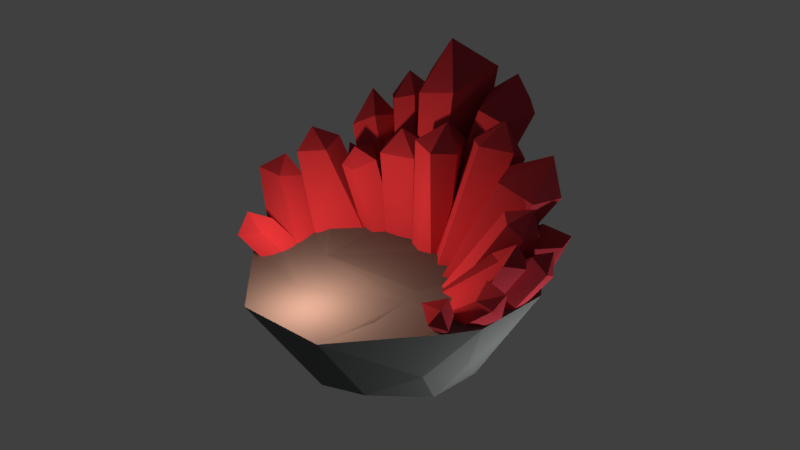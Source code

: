 # Source: StageObjectSub_003.blend  (saved by Blender 2.79.0; exported with 4.5.12 LTS)
import bpy
from mathutils import Matrix  # noqa: F401  (used for matrix-valued properties, if any)

bpy.ops.wm.read_factory_settings(use_empty=True)
scene = bpy.context.scene
scene.name = 'Scene'

# ---- collections
col_collection_1 = bpy.data.collections.new('Collection 1'); scene.collection.children.link(col_collection_1)

# ---- materials (node trees are filled in below, after node groups)
mat_berry = bpy.data.materials.new('berry')
mat_berry.alpha_threshold = 0.0
mat_berry.use_transparent_shadow = False
mat_berry.diffuse_color = (0.5705, 0.0497, 0.07166, 1.0)
mat_berry.roughness = 0.5
mat_berry.specular_intensity = 1.0
mat_stone = bpy.data.materials.new('stone')
mat_stone.alpha_threshold = 0.0
mat_stone.use_transparent_shadow = False
mat_stone.diffuse_color = (0.1525, 0.1626, 0.1581, 1.0)
mat_stone.roughness = 0.5
mat_stone.specular_intensity = 0.0

# ---- material node trees

# ---- world
world_world = bpy.data.worlds.new('World'); scene.world = world_world
world_world.color = (0.05088, 0.05088, 0.05088)
world_world.use_sun_shadow = False
world_world.sun_shadow_jitter_overblur = 0.0
world_world.cycles.sampling_method = 'MANUAL'

# ---- lights
light_point_001 = bpy.data.lights.new('Point.001', 'POINT')
light_point_001.color = (1.0, 0.5081, 0.3638)
light_point_001.transmission_factor = 0.0
light_point_001.energy = 94.0
light_point_001.shadow_buffer_clip_start = 0.5
light_point_001.shadow_soft_size = 0.1
light_point_001.shadow_maximum_resolution = 0.006
light_point_001.use_absolute_resolution = True
light_lamp = bpy.data.lights.new('Lamp', 'POINT')
light_lamp.transmission_factor = 0.0
light_lamp.cutoff_distance = 30.0
light_lamp.energy = 100.0
light_lamp.shadow_buffer_clip_start = 1.001
light_lamp.shadow_soft_size = 0.1
light_lamp.shadow_maximum_resolution = 0.006
light_lamp.use_absolute_resolution = True

# ---- meshes
me_cube_033 = bpy.data.meshes.new('Cube.033')
me_cube_033.from_pydata([(0.281, 0.096, 0.2187), (0.3048, -0.02905, 0.2087), (0.003183, 0.0007185, 0.2671), (0.1376, 0.1039, 0.2248), (0.2274, 0.01129, 0.3958), (0.192, -0.1244, 0.2317), (0.03095, 0.04272, -0.1902), (0.04151, -0.06837, -0.2153), (-0.1504, -0.1007, -0.2206), (-0.09623, 0.01077, -0.2026), (-0.04894, -0.1672, -0.2206)], [], [(1, 5, 10, 7), (0, 4, 1), (1, 4, 5), (2, 4, 3), (4, 0, 3), (5, 4, 2), (6, 7, 10, 8, 9), (5, 2, 8, 10), (3, 0, 6, 9), (2, 3, 9, 8), (0, 1, 7, 6)])
me_cube_033.polygons.foreach_set('use_smooth', [True] * 11)
_k = set([(0, 1), (0, 3), (0, 4), (0, 6), (1, 4), (1, 5), (1, 7), (2, 3), (2, 4), (2, 5), (2, 8), (3, 4), (3, 9), (4, 5), (5, 10), (6, 7), (6, 9), (7, 10), (8, 9), (8, 10)])
me_cube_033.attributes.new('sharp_edge', 'BOOLEAN', 'EDGE').data.foreach_set('value', [ (min(e.vertices), max(e.vertices)) in _k for e in me_cube_033.edges])
me_cube_033.materials.append(mat_berry)
me_cube_033.use_remesh_preserve_volume = False
me_cube_033.use_remesh_preserve_attributes = False
me_cube_033.use_mirror_vertex_groups = False
me_cube_033.update()
me_cube_033.normals_split_custom_set([tuple(v) for v in zip(*[iter([0.6439, -0.7017, -0.3048, 0.6439, -0.7017, -0.3048, 0.6439, -0.7017, -0.3048, 0.6439, -0.7017, -0.3048, 0.9247, 0.1478, 0.3509, 0.9247, 0.1478, 0.3509, 0.9247, 0.1478, 0.3509, 0.6369, -0.6559, 0.4052, 0.6369, -0.6559, 0.4052, 0.6369, -0.6559, 0.4052, -0.37, 0.7215, 0.5853, -0.37, 0.7215, 0.5853, -0.37, 0.7215, 0.5853, 0.06823, 0.8917, 0.4474, 0.06823, 0.8917, 0.4474, 0.06823, 0.8917, 0.4474, -0.3362, -0.6887, 0.6423, -0.3362, -0.6887, 0.6423, -0.3362, -0.6887, 0.6423, 0.01815, 0.1385, -0.9902, 0.01815, 0.1385, -0.9902, 0.01815, 0.1385, -0.9902, 0.01815, 0.1385, -0.9902, 0.01815, 0.1385, -0.9902, -0.4918, -0.8057, 0.3301, -0.4918, -0.8057, 0.3301, -0.4918, -0.8057, 0.3301, -0.4918, -0.8057, 0.3301, -0.08479, 0.9886, -0.1241, -0.08479, 0.9886, -0.1241, -0.08479, 0.9886, -0.1241, -0.08479, 0.9886, -0.1241, -0.7309, 0.6613, 0.1689, -0.7309, 0.6613, 0.1689, -0.7309, 0.6613, 0.1689, -0.7309, 0.6613, 0.1689, 0.8243, 0.1986, -0.5301, 0.8243, 0.1986, -0.5301, 0.8243, 0.1986, -0.5301, 0.8243, 0.1986, -0.5301])] * 3)])
me_cube_032 = bpy.data.meshes.new('Cube.032')
me_cube_032.from_pydata([(0.454, 0.3156, 0.4131), (0.452, 0.07649, 0.3562), (0.04731, 0.09734, 0.5158), (0.1485, 0.3108, 0.4403), (0.3221, 0.1802, 0.6083), (0.338, -0.1206, 0.425), (-0.1327, 0.2623, -0.1546), (-0.1072, -0.005598, -0.2152), (-0.5771, -0.1123, -0.1388), (-0.4464, 0.1565, -0.09545), (-0.3254, -0.244, -0.2277)], [], [(1, 5, 10, 7), (0, 4, 1), (1, 4, 5), (2, 4, 3), (4, 0, 3), (5, 4, 2), (6, 7, 10, 8, 9), (5, 2, 8, 10), (3, 0, 6, 9), (2, 3, 9, 8), (0, 1, 7, 6)])
me_cube_032.polygons.foreach_set('use_smooth', [True] * 11)
_k = set([(0, 1), (0, 3), (0, 4), (0, 6), (1, 4), (1, 5), (1, 7), (2, 3), (2, 4), (2, 5), (2, 8), (3, 4), (3, 9), (4, 5), (5, 10), (6, 7), (6, 9), (7, 10), (8, 9), (8, 10)])
me_cube_032.attributes.new('sharp_edge', 'BOOLEAN', 'EDGE').data.foreach_set('value', [ (min(e.vertices), max(e.vertices)) in _k for e in me_cube_032.edges])
me_cube_032.materials.append(mat_berry)
me_cube_032.use_remesh_preserve_volume = False
me_cube_032.use_remesh_preserve_attributes = False
me_cube_032.use_mirror_vertex_groups = False
me_cube_032.update()
me_cube_032.normals_split_custom_set([tuple(v) for v in zip(*[iter([0.634, -0.5533, -0.5403, 0.634, -0.5533, -0.5403, 0.634, -0.5533, -0.5403, 0.634, -0.5533, -0.5403, 0.8601, -0.1246, 0.4947, 0.8601, -0.1246, 0.4947, 0.8601, -0.1246, 0.4947, 0.8017, -0.2795, 0.5284, 0.8017, -0.2795, 0.5284, 0.8017, -0.2795, 0.5284, -0.4056, 0.4693, 0.7844, -0.4056, 0.4693, 0.7844, -0.4056, 0.4693, 0.7844, 0.03964, 0.8081, 0.5877, 0.03964, 0.8081, 0.5877, 0.03964, 0.8081, 0.5877, -0.127, -0.5211, 0.844, -0.127, -0.5211, 0.844, -0.127, -0.5211, 0.844, -0.2205, 0.2317, -0.9475, -0.2205, 0.2317, -0.9475, -0.2205, 0.2317, -0.9475, -0.2205, 0.2317, -0.9475, -0.2205, 0.2317, -0.9475, -0.3309, -0.7837, 0.5257, -0.3309, -0.7837, 0.5257, -0.3309, -0.7837, 0.5257, -0.3309, -0.7837, 0.5257, -0.1756, 0.9845, 0.002702, -0.1756, 0.9845, 0.002702, -0.1756, 0.9845, 0.002702, -0.1756, 0.9845, 0.002702, -0.7021, 0.3778, 0.6036, -0.7021, 0.3778, 0.6036, -0.7021, 0.3778, 0.6036, -0.7021, 0.3778, 0.6036, 0.6797, 0.1953, -0.707, 0.6797, 0.1953, -0.707, 0.6797, 0.1953, -0.707, 0.6797, 0.1953, -0.707])] * 3)])
me_cube_031 = bpy.data.meshes.new('Cube.031')
me_cube_031.from_pydata([(0.2318, 0.2512, 0.1245), (0.2887, -0.0482, 0.1007), (-0.2397, 0.03297, 0.2134), (-0.1117, 0.2702, 0.139), (0.03549, 0.05315, 0.3161), (0.01859, -0.2766, 0.1556), (0.1889, 0.2501, -0.1492), (0.2215, -0.09305, -0.2268), (-0.3715, -0.1929, -0.2429), (-0.204, 0.1514, -0.1874), (-0.05796, -0.3984, -0.2429)], [], [(1, 5, 10, 7), (0, 4, 1), (1, 4, 5), (2, 4, 3), (4, 0, 3), (5, 4, 2), (6, 7, 10, 8, 9), (5, 2, 8, 10), (3, 0, 6, 9), (2, 3, 9, 8), (0, 1, 7, 6)])
me_cube_031.polygons.foreach_set('use_smooth', [True] * 11)
_k = set([(0, 1), (0, 3), (0, 4), (0, 6), (1, 4), (1, 5), (1, 7), (2, 3), (2, 4), (2, 5), (2, 8), (3, 4), (3, 9), (4, 5), (5, 10), (6, 7), (6, 9), (7, 10), (8, 9), (8, 10)])
me_cube_031.attributes.new('sharp_edge', 'BOOLEAN', 'EDGE').data.foreach_set('value', [ (min(e.vertices), max(e.vertices)) in _k for e in me_cube_031.edges])
me_cube_031.materials.append(mat_berry)
me_cube_031.use_remesh_preserve_volume = False
me_cube_031.use_remesh_preserve_attributes = False
me_cube_031.use_mirror_vertex_groups = False
me_cube_031.update()
me_cube_031.normals_split_custom_set([tuple(v) for v in zip(*[iter([0.6974, -0.7162, 0.02637, 0.6974, -0.7162, 0.02637, 0.6974, -0.7162, 0.02637, 0.6974, -0.7162, 0.02637, 0.6618, 0.0663, 0.7468, 0.6618, 0.0663, 0.7468, 0.6618, 0.0663, 0.7468, 0.4954, -0.4005, 0.7708, 0.4954, -0.4005, 0.7708, 0.4954, -0.4005, 0.7708, -0.3418, 0.4438, 0.8284, -0.3418, 0.4438, 0.8284, -0.3418, 0.4438, 0.8284, 0.06805, 0.6579, 0.75, 0.06805, 0.6579, 0.75, 0.06805, 0.6579, 0.75, -0.2933, -0.4061, 0.8655, -0.2933, -0.4061, 0.8655, -0.2933, -0.4061, 0.8655, 0.01815, 0.1385, -0.9902, 0.01815, 0.1385, -0.9902, 0.01815, 0.1385, -0.9902, 0.01815, 0.1385, -0.9902, 0.01815, 0.1385, -0.9902, -0.5821, -0.6937, 0.4241, -0.5821, -0.6937, 0.4241, -0.5821, -0.6937, 0.4241, -0.5821, -0.6937, 0.4241, -0.1005, 0.9798, -0.173, -0.1005, 0.9798, -0.173, -0.1005, 0.9798, -0.173, -0.1005, 0.9798, -0.173, -0.8895, 0.4536, 0.055, -0.8895, 0.4536, 0.055, -0.8895, 0.4536, 0.055, -0.8895, 0.4536, 0.055, 0.9679, 0.1649, -0.1899, 0.9679, 0.1649, -0.1899, 0.9679, 0.1649, -0.1899, 0.9679, 0.1649, -0.1899])] * 3)])
me_cube_030 = bpy.data.meshes.new('Cube.030')
me_cube_030.from_pydata([(0.2318, 0.2512, 0.1245), (0.2887, -0.0482, 0.1007), (-0.2397, 0.03297, 0.2134), (-0.1117, 0.2702, 0.139), (0.03549, 0.05315, 0.3161), (0.01859, -0.2766, 0.1556), (0.1889, 0.2501, -0.1492), (0.2215, -0.09305, -0.2268), (-0.3715, -0.1929, -0.2429), (-0.204, 0.1514, -0.1874), (-0.05796, -0.3984, -0.2429)], [], [(1, 5, 10, 7), (0, 4, 1), (1, 4, 5), (2, 4, 3), (4, 0, 3), (5, 4, 2), (6, 7, 10, 8, 9), (5, 2, 8, 10), (3, 0, 6, 9), (2, 3, 9, 8), (0, 1, 7, 6)])
me_cube_030.polygons.foreach_set('use_smooth', [True] * 11)
_k = set([(0, 1), (0, 3), (0, 4), (0, 6), (1, 4), (1, 5), (1, 7), (2, 3), (2, 4), (2, 5), (2, 8), (3, 4), (3, 9), (4, 5), (5, 10), (6, 7), (6, 9), (7, 10), (8, 9), (8, 10)])
me_cube_030.attributes.new('sharp_edge', 'BOOLEAN', 'EDGE').data.foreach_set('value', [ (min(e.vertices), max(e.vertices)) in _k for e in me_cube_030.edges])
me_cube_030.materials.append(mat_berry)
me_cube_030.use_remesh_preserve_volume = False
me_cube_030.use_remesh_preserve_attributes = False
me_cube_030.use_mirror_vertex_groups = False
me_cube_030.update()
me_cube_030.normals_split_custom_set([tuple(v) for v in zip(*[iter([0.6974, -0.7162, 0.02637, 0.6974, -0.7162, 0.02637, 0.6974, -0.7162, 0.02637, 0.6974, -0.7162, 0.02637, 0.6618, 0.0663, 0.7468, 0.6618, 0.0663, 0.7468, 0.6618, 0.0663, 0.7468, 0.4954, -0.4005, 0.7708, 0.4954, -0.4005, 0.7708, 0.4954, -0.4005, 0.7708, -0.3418, 0.4438, 0.8284, -0.3418, 0.4438, 0.8284, -0.3418, 0.4438, 0.8284, 0.06805, 0.6579, 0.75, 0.06805, 0.6579, 0.75, 0.06805, 0.6579, 0.75, -0.2933, -0.4061, 0.8655, -0.2933, -0.4061, 0.8655, -0.2933, -0.4061, 0.8655, 0.01815, 0.1385, -0.9902, 0.01815, 0.1385, -0.9902, 0.01815, 0.1385, -0.9902, 0.01815, 0.1385, -0.9902, 0.01815, 0.1385, -0.9902, -0.5821, -0.6937, 0.4241, -0.5821, -0.6937, 0.4241, -0.5821, -0.6937, 0.4241, -0.5821, -0.6937, 0.4241, -0.1005, 0.9798, -0.173, -0.1005, 0.9798, -0.173, -0.1005, 0.9798, -0.173, -0.1005, 0.9798, -0.173, -0.8895, 0.4536, 0.055, -0.8895, 0.4536, 0.055, -0.8895, 0.4536, 0.055, -0.8895, 0.4536, 0.055, 0.9679, 0.1649, -0.1899, 0.9679, 0.1649, -0.1899, 0.9679, 0.1649, -0.1899, 0.9679, 0.1649, -0.1899])] * 3)])
me_cube_029 = bpy.data.meshes.new('Cube.029')
me_cube_029.from_pydata([(0.4076, 0.2378, 0.2823), (0.4463, 0.04255, 0.274), (0.1385, 0.159, 0.3622), (0.1781, 0.2558, 0.2997), (0.2767, 0.1104, 0.4183), (0.2654, -0.1104, 0.3109), (-0.006402, 0.19, -0.1308), (0.1661, -0.009748, -0.1244), (-0.3717, -0.1299, -0.1532), (-0.1875, 0.2541, -0.1793), (-0.04694, -0.2964, -0.1116)], [], [(1, 5, 10, 7), (0, 4, 1), (1, 4, 5), (2, 4, 3), (4, 0, 3), (5, 4, 2), (6, 7, 10, 8, 9), (5, 2, 8, 10), (3, 0, 6, 9), (2, 3, 9, 8), (0, 1, 7, 6)])
me_cube_029.polygons.foreach_set('use_smooth', [True] * 11)
_k = set([(0, 1), (0, 3), (0, 4), (0, 6), (1, 4), (1, 5), (1, 7), (2, 3), (2, 4), (2, 5), (2, 8), (3, 4), (3, 9), (4, 5), (5, 10), (6, 7), (6, 9), (7, 10), (8, 9), (8, 10)])
me_cube_029.attributes.new('sharp_edge', 'BOOLEAN', 'EDGE').data.foreach_set('value', [ (min(e.vertices), max(e.vertices)) in _k for e in me_cube_029.edges])
me_cube_029.materials.append(mat_berry)
me_cube_029.use_remesh_preserve_volume = False
me_cube_029.use_remesh_preserve_attributes = False
me_cube_029.use_mirror_vertex_groups = False
me_cube_029.update()
me_cube_029.normals_split_custom_set([tuple(v) for v in zip(*[iter([0.6907, -0.6539, -0.3088, 0.6907, -0.6539, -0.3088, 0.6907, -0.6539, -0.3088, 0.6907, -0.6539, -0.3088, 0.6678, 0.101, 0.7375, 0.6678, 0.101, 0.7375, 0.6678, 0.101, 0.7375, 0.4954, -0.4005, 0.7708, 0.4954, -0.4005, 0.7708, 0.4954, -0.4005, 0.7708, -0.1267, 0.574, 0.809, -0.1267, 0.574, 0.809, -0.1267, 0.574, 0.809, 0.1084, 0.6715, 0.7331, 0.1084, 0.6715, 0.7331, 0.1084, 0.6715, 0.7331, -0.458, -0.3698, 0.8083, -0.458, -0.3698, 0.8083, -0.458, -0.3698, 0.8083, 0.09766, -0.07383, -0.9925, 0.09766, -0.07383, -0.9925, 0.09766, -0.07383, -0.9925, 0.09766, -0.07383, -0.9925, 0.09766, -0.07383, -0.9925, -0.4909, -0.5242, 0.6959, -0.4909, -0.5242, 0.6959, -0.4909, -0.5242, 0.6959, -0.4909, -0.5242, 0.6959, 0.2077, 0.9497, -0.2342, 0.2077, 0.9497, -0.2342, 0.2077, 0.9497, -0.2342, 0.2077, 0.9497, -0.2342, -0.7344, 0.4374, 0.5189, -0.7344, 0.4374, 0.5189, -0.7344, 0.4374, 0.5189, -0.7344, 0.4374, 0.5189, 0.6835, 0.3684, -0.6302, 0.6835, 0.3684, -0.6302, 0.6835, 0.3684, -0.6302, 0.6835, 0.3684, -0.6302])] * 3)])
me_cube_028 = bpy.data.meshes.new('Cube.028')
me_cube_028.from_pydata([(0.4926, 0.123, 0.645), (0.4985, -0.06942, 0.6107), (0.1855, -0.02738, 0.5509), (0.3297, 0.1423, 0.6516), (0.433, -0.02772, 0.7816), (0.3102, -0.1745, 0.5114), (0.05896, 0.3509, -0.441), (0.3171, -0.02919, -0.5163), (-0.1515, 0.0005105, -0.3604), (-0.09274, 0.3061, -0.2784), (-0.05822, -0.2965, -0.4724)], [], [(1, 5, 10, 7), (0, 4, 1), (1, 4, 5), (2, 4, 3), (4, 0, 3), (5, 4, 2), (6, 7, 10, 8, 9), (5, 2, 8, 10), (3, 0, 6, 9), (2, 3, 9, 8), (0, 1, 7, 6)])
me_cube_028.polygons.foreach_set('use_smooth', [True] * 11)
_k = set([(0, 1), (0, 3), (0, 4), (0, 6), (1, 4), (1, 5), (1, 7), (2, 3), (2, 4), (2, 5), (2, 8), (3, 4), (3, 9), (4, 5), (5, 10), (6, 7), (6, 9), (7, 10), (8, 9), (8, 10)])
me_cube_028.attributes.new('sharp_edge', 'BOOLEAN', 'EDGE').data.foreach_set('value', [ (min(e.vertices), max(e.vertices)) in _k for e in me_cube_028.edges])
me_cube_028.materials.append(mat_berry)
me_cube_028.use_remesh_preserve_volume = False
me_cube_028.use_remesh_preserve_attributes = False
me_cube_028.use_mirror_vertex_groups = False
me_cube_028.update()
me_cube_028.normals_split_custom_set([tuple(v) for v in zip(*[iter([0.5553, -0.824, -0.1127, 0.5553, -0.824, -0.1127, 0.5553, -0.824, -0.1127, 0.5553, -0.824, -0.1127, 0.9303, -0.03661, 0.365, 0.9303, -0.03661, 0.365, 0.9303, -0.03661, 0.365, 0.3168, -0.8864, 0.3375, 0.3168, -0.8864, 0.3375, 0.3168, -0.8864, 0.3375, -0.6746, 0.1436, 0.7241, -0.6746, 0.1436, 0.7241, -0.6746, 0.1436, 0.7241, 0.1069, 0.6441, 0.7574, 0.1069, 0.6441, 0.7574, 0.1069, 0.6441, 0.7574, -0.5395, -0.6123, 0.578, -0.5395, -0.6123, 0.578, -0.5395, -0.6123, 0.578, -0.3967, 0.1422, -0.9069, -0.3967, 0.1422, -0.9069, -0.3967, 0.1422, -0.9069, -0.3967, 0.1422, -0.9069, -0.3967, 0.1422, -0.9069, -0.8013, -0.5035, 0.3232, -0.8013, -0.5035, 0.3232, -0.8013, -0.5035, 0.3232, -0.8013, -0.5035, 0.3232, 0.01854, 0.9829, 0.1831, 0.01854, 0.9829, 0.1831, 0.01854, 0.9829, 0.1831, 0.01854, 0.9829, 0.1831, -0.891, 0.23, 0.3914, -0.891, 0.23, 0.3914, -0.891, 0.23, 0.3914, -0.891, 0.23, 0.3914, 0.8771, 0.4411, -0.1903, 0.8771, 0.4411, -0.1903, 0.8771, 0.4411, -0.1903, 0.8771, 0.4411, -0.1903])] * 3)])
me_cube_027 = bpy.data.meshes.new('Cube.027')
me_cube_027.from_pydata([(0.5212, 0.16, 0.5632), (0.5517, -0.01803, 0.5556), (0.3516, -0.07754, 0.5238), (0.3608, 0.1818, 0.5458), (0.4579, 0.04311, 0.7098), (0.4522, -0.03241, 0.5285), (0.2219, 0.04536, -0.2737), (0.1896, -0.1177, -0.3224), (-0.02395, -0.1558, -0.3183), (0.04818, -0.02685, -0.2875), (-0.01892, -0.3157, -0.258)], [], [(1, 5, 10, 7), (0, 4, 1), (1, 4, 5), (2, 4, 3), (4, 0, 3), (5, 4, 2), (6, 7, 10, 8, 9), (5, 2, 8, 10), (3, 0, 6, 9), (2, 3, 9, 8), (0, 1, 7, 6)])
me_cube_027.polygons.foreach_set('use_smooth', [True] * 11)
_k = set([(0, 1), (0, 3), (0, 4), (0, 6), (1, 4), (1, 5), (1, 7), (2, 3), (2, 4), (2, 5), (2, 8), (3, 4), (3, 9), (4, 5), (5, 10), (6, 7), (6, 9), (7, 10), (8, 9), (8, 10)])
me_cube_027.attributes.new('sharp_edge', 'BOOLEAN', 'EDGE').data.foreach_set('value', [ (min(e.vertices), max(e.vertices)) in _k for e in me_cube_027.edges])
me_cube_027.materials.append(mat_berry)
me_cube_027.use_remesh_preserve_volume = False
me_cube_027.use_remesh_preserve_attributes = False
me_cube_027.use_mirror_vertex_groups = False
me_cube_027.update()
me_cube_027.normals_split_custom_set([tuple(v) for v in zip(*[iter([0.5579, -0.8251, -0.08944, 0.5579, -0.8251, -0.08944, 0.5579, -0.8251, -0.08944, 0.5579, -0.8251, -0.08944, 0.869, 0.1289, 0.4777, 0.869, 0.1289, 0.4777, 0.869, 0.1289, 0.4777, 0.02904, -0.923, 0.3837, 0.02904, -0.923, 0.3837, 0.02904, -0.923, 0.3837, -0.8648, -0.01193, 0.502, -0.8648, -0.01193, 0.502, -0.8648, -0.01193, 0.502, 0.03706, 0.7737, 0.6325, 0.03706, 0.7737, 0.6325, 0.03706, 0.7737, 0.6325, 0.3703, -0.8615, 0.3473, 0.3703, -0.8615, 0.3473, 0.3703, -0.8615, 0.3473, -0.01582, 0.02345, -0.9996, -0.01582, 0.02345, -0.9996, -0.01582, 0.02345, -0.9996, -0.01582, 0.02345, -0.9996, -0.01582, 0.02345, -0.9996, -0.7618, -0.4236, 0.4901, -0.7618, -0.4236, 0.4901, -0.7618, -0.4236, 0.4901, -0.7618, -0.4236, 0.4901, -0.1348, 0.9809, -0.1405, -0.1348, 0.9809, -0.1405, -0.1348, 0.9809, -0.1405, -0.1348, 0.9809, -0.1405, -0.9237, 0.1453, 0.3545, -0.9237, 0.1453, 0.3545, -0.9237, 0.1453, 0.3545, -0.9237, 0.1453, 0.3545, 0.9293, 0.05527, -0.3653, 0.9293, 0.05527, -0.3653, 0.9293, 0.05527, -0.3653, 0.9293, 0.05527, -0.3653])] * 3)])
me_cube_026 = bpy.data.meshes.new('Cube.026')
me_cube_026.from_pydata([(0.08244, 0.39, 0.1469), (0.163, 0.1858, 0.226), (-0.2891, 0.2052, 0.2206), (-0.1892, 0.2722, 0.09514), (-0.02116, 0.3222, 0.3203), (-0.04241, 0.01276, 0.3015), (-0.1717, -0.1289, -0.3039), (-0.1611, -0.2329, -0.3337), (-0.3567, -0.2651, -0.3406), (-0.146, -0.003775, -0.1556), (-0.2592, -0.3283, -0.3407)], [], [(1, 5, 10, 7), (0, 4, 1), (1, 4, 5), (2, 4, 3), (4, 0, 3), (5, 4, 2), (6, 7, 10, 8, 9), (5, 2, 8, 10), (3, 0, 6, 9), (2, 3, 9, 8), (0, 1, 7, 6)])
me_cube_026.polygons.foreach_set('use_smooth', [True] * 11)
_k = set([(0, 1), (0, 3), (0, 4), (0, 6), (1, 4), (1, 5), (1, 7), (2, 3), (2, 4), (2, 5), (2, 8), (3, 4), (3, 9), (4, 5), (5, 10), (6, 7), (6, 9), (7, 10), (8, 9), (8, 10)])
me_cube_026.attributes.new('sharp_edge', 'BOOLEAN', 'EDGE').data.foreach_set('value', [ (min(e.vertices), max(e.vertices)) in _k for e in me_cube_026.edges])
me_cube_026.materials.append(mat_berry)
me_cube_026.use_remesh_preserve_volume = False
me_cube_026.use_remesh_preserve_attributes = False
me_cube_026.use_mirror_vertex_groups = False
me_cube_026.update()
me_cube_026.normals_split_custom_set([tuple(v) for v in zip(*[iter([0.6738, -0.7228, 0.1536, 0.6738, -0.7228, 0.1536, 0.6738, -0.7228, 0.1536, 0.6738, -0.7228, 0.1536, 0.6551, 0.4833, 0.5807, 0.6551, 0.4833, 0.5807, 0.6551, 0.4833, 0.5807, 0.4047, -0.08317, 0.9107, 0.4047, -0.08317, 0.9107, 0.4047, -0.08317, 0.9107, -0.4363, 0.8906, 0.1281, -0.4363, 0.8906, 0.1281, -0.4363, 0.8906, 0.1281, -0.4128, 0.9045, 0.1075, -0.4128, 0.9045, 0.1075, -0.4128, 0.9045, 0.1075, -0.3353, -0.03421, 0.9415, -0.3353, -0.03421, 0.9415, -0.3353, -0.03421, 0.9415, -0.231, 0.4961, -0.837, -0.231, 0.4961, -0.837, -0.231, 0.4961, -0.837, -0.231, 0.4961, -0.837, -0.231, 0.4961, -0.837, -0.5786, -0.6063, 0.5455, -0.5786, -0.6063, 0.5455, -0.5786, -0.6063, 0.5455, -0.5786, -0.6063, 0.5455, -0.2514, 0.6771, -0.6916, -0.2514, 0.6771, -0.6916, -0.2514, 0.6771, -0.6916, -0.2514, 0.6771, -0.6916, -0.5514, 0.6224, -0.5555, -0.5514, 0.6224, -0.5555, -0.5514, 0.6224, -0.5555, -0.5514, 0.6224, -0.5555, 0.7967, 0.1418, -0.5875, 0.7967, 0.1418, -0.5875, 0.7967, 0.1418, -0.5875, 0.7967, 0.1418, -0.5875])] * 3)])
me_cube_025 = bpy.data.meshes.new('Cube.025')
me_cube_025.from_pydata([(0.2473, 0.2439, 0.1812), (0.2911, -0.04932, 0.1094), (-0.2107, 0.03169, 0.2527), (-0.0956, 0.2632, 0.1949), (0.1041, 0.06957, 0.3043), (0.01885, -0.2767, 0.1566), (-0.03503, 0.4132, -0.3636), (-0.1001, 0.06187, -0.3194), (-0.7522, -0.00569, -0.3083), (-0.6117, 0.2371, -0.3448), (-0.2978, -0.07302, -0.297)], [], [(1, 5, 10, 7), (0, 4, 1), (1, 4, 5), (2, 4, 3), (4, 0, 3), (5, 4, 2), (6, 7, 10, 8, 9), (5, 2, 8, 10), (3, 0, 6, 9), (2, 3, 9, 8), (0, 1, 7, 6)])
me_cube_025.polygons.foreach_set('use_smooth', [True] * 11)
_k = set([(0, 1), (0, 3), (0, 4), (0, 6), (1, 4), (1, 5), (1, 7), (2, 3), (2, 4), (2, 5), (2, 8), (3, 4), (3, 9), (4, 5), (5, 10), (6, 7), (6, 9), (7, 10), (8, 9), (8, 10)])
me_cube_025.attributes.new('sharp_edge', 'BOOLEAN', 'EDGE').data.foreach_set('value', [ (min(e.vertices), max(e.vertices)) in _k for e in me_cube_025.edges])
me_cube_025.materials.append(mat_berry)
me_cube_025.use_remesh_preserve_volume = False
me_cube_025.use_remesh_preserve_attributes = False
me_cube_025.use_mirror_vertex_groups = False
me_cube_025.update()
me_cube_025.normals_split_custom_set([tuple(v) for v in zip(*[iter([0.4354, -0.6787, -0.5915, 0.4354, -0.6787, -0.5915, 0.4354, -0.6787, -0.5915, 0.4354, -0.6787, -0.5915, 0.698, -0.07041, 0.7126, 0.698, -0.07041, 0.7126, 0.698, -0.07041, 0.7126, 0.4979, -0.441, 0.7467, 0.4979, -0.441, 0.7467, 0.4979, -0.441, 0.7467, -0.191, 0.326, 0.9259, -0.191, 0.326, 0.9259, -0.191, 0.326, 0.9259, 0.0639, 0.54, 0.8392, 0.0639, 0.54, 0.8392, 0.0639, 0.54, 0.8392, -0.1072, -0.3676, 0.9238, -0.1072, -0.3676, 0.9238, -0.1072, -0.3676, 0.9238, 0.002278, -0.1408, -0.99, 0.002278, -0.1408, -0.99, 0.002278, -0.1408, -0.99, 0.002278, -0.1408, -0.99, 0.002278, -0.1408, -0.99, -0.4454, -0.8639, 0.2352, -0.4454, -0.8639, 0.2352, -0.4454, -0.8639, 0.2352, -0.4454, -0.8639, 0.2352, -0.1549, 0.9582, 0.2405, -0.1549, 0.9582, 0.2405, -0.1549, 0.9582, 0.2405, -0.1549, 0.9582, 0.2405, -0.6501, 0.4693, 0.5976, -0.6501, 0.4693, 0.5976, -0.6501, 0.4693, 0.5976, -0.6501, 0.4693, 0.5976, 0.8221, -0.002683, -0.5694, 0.8221, -0.002683, -0.5694, 0.8221, -0.002683, -0.5694, 0.8221, -0.002683, -0.5694])] * 3)])
me_cube_024 = bpy.data.meshes.new('Cube.024')
me_cube_024.from_pydata([(0.2011, 0.357, 0.4978), (0.253, 0.08371, 0.4736), (-0.1285, 0.1338, 0.6222), (-0.1268, 0.3054, 0.5501), (0.06469, 0.1599, 0.6843), (0.0004046, -0.008272, 0.5098), (0.3154, 0.4341, -0.7079), (0.3446, 0.1595, -0.7079), (-0.04452, 0.161, -0.7079), (-0.02424, 0.4266, -0.7079), (0.1492, 0.03402, -0.7079)], [], [(1, 5, 10, 7), (0, 4, 1), (1, 4, 5), (2, 4, 3), (4, 0, 3), (5, 4, 2), (6, 7, 10, 8, 9), (5, 2, 8, 10), (3, 0, 6, 9), (2, 3, 9, 8), (0, 1, 7, 6)])
me_cube_024.polygons.foreach_set('use_smooth', [True] * 11)
_k = set([(0, 1), (0, 3), (0, 4), (0, 6), (1, 4), (1, 5), (1, 7), (2, 3), (2, 4), (2, 5), (2, 8), (3, 4), (3, 9), (5, 10), (6, 7), (6, 9), (7, 10), (8, 9), (8, 10)])
me_cube_024.attributes.new('sharp_edge', 'BOOLEAN', 'EDGE').data.foreach_set('value', [ (min(e.vertices), max(e.vertices)) in _k for e in me_cube_024.edges])
me_cube_024.materials.append(mat_berry)
me_cube_024.use_remesh_preserve_volume = False
me_cube_024.use_remesh_preserve_attributes = False
me_cube_024.use_mirror_vertex_groups = False
me_cube_024.update()
me_cube_024.normals_split_custom_set([tuple(v) for v in zip(*[iter([0.4366, -0.8996, -0.0005214, 0.4366, -0.8996, -0.0005214, 0.4366, -0.8996, -0.0005214, 0.4366, -0.8996, -0.0005214, 0.7583, 0.08672, 0.6461, 0.7583, 0.08672, 0.6461, 0.7583, 0.08672, 0.6461, 0.3511, -0.7354, 0.5796, 0.1172, -0.7365, 0.6662, 0.1455, -0.7386, 0.6583, -0.3291, 0.3687, 0.8693, -0.3291, 0.3687, 0.8693, -0.3291, 0.3687, 0.8693, 0.008726, 0.6842, 0.7293, 0.008726, 0.6842, 0.7293, 0.008726, 0.6842, 0.7293, 0.1455, -0.7386, 0.6583, 0.1172, -0.7365, 0.6662, -0.136, -0.6878, 0.7131, 1.211e-07, 0.0, -1.0, 1.211e-07, 0.0, -1.0, 1.211e-07, 0.0, -1.0, 1.211e-07, 0.0, -1.0, 1.211e-07, 0.0, -1.0, -0.6548, -0.7516, -0.08032, -0.6548, -0.7516, -0.08032, -0.6548, -0.7516, -0.08032, -0.6548, -0.7516, -0.08032, -0.08232, 0.9939, 0.07276, -0.08232, 0.9939, 0.07276, -0.08232, 0.9939, 0.07276, -0.08232, 0.9939, 0.07276, -0.9968, 0.03869, -0.06964, -0.9968, 0.03869, -0.06964, -0.9968, 0.03869, -0.06964, -0.9968, 0.03869, -0.06964, 0.9854, 0.1418, 0.09413, 0.9854, 0.1418, 0.09413, 0.9854, 0.1418, 0.09413, 0.9854, 0.1418, 0.09413])] * 3)])
me_cube_022 = bpy.data.meshes.new('Cube.022')
me_cube_022.from_pydata([(0.2262, 0.1971, 0.834), (0.2583, -0.1282, 0.8385), (-0.3777, -0.004379, 0.9478), (-0.2314, 0.2466, 0.8951), (-0.01928, -0.0431, 1.218), (-0.04002, -0.2734, 0.9282), (-0.08622, 0.211, -0.9471), (-0.05798, -0.06228, -0.9663), (-0.2788, -0.04038, -1.024), (-0.2786, 0.2214, -0.9985), (-0.1636, -0.1762, -1.006)], [], [(1, 5, 10, 7), (0, 4, 1), (1, 4, 5), (2, 4, 3), (4, 0, 3), (5, 4, 2), (6, 7, 10, 8, 9), (5, 2, 8, 10), (3, 0, 6, 9), (2, 3, 9, 8), (0, 1, 7, 6)])
me_cube_022.polygons.foreach_set('use_smooth', [True] * 11)
_k = set([(0, 1), (0, 3), (0, 4), (0, 6), (1, 4), (1, 5), (1, 7), (2, 3), (2, 4), (2, 5), (2, 8), (3, 4), (3, 9), (4, 5), (5, 10), (6, 7), (6, 9), (7, 10), (8, 9), (8, 10)])
me_cube_022.attributes.new('sharp_edge', 'BOOLEAN', 'EDGE').data.foreach_set('value', [ (min(e.vertices), max(e.vertices)) in _k for e in me_cube_022.edges])
me_cube_022.materials.append(mat_berry)
me_cube_022.use_remesh_preserve_volume = False
me_cube_022.use_remesh_preserve_attributes = False
me_cube_022.use_mirror_vertex_groups = False
me_cube_022.update()
me_cube_022.normals_split_custom_set([tuple(v) for v in zip(*[iter([0.5287, -0.843, -0.09896, 0.5287, -0.843, -0.09896, 0.5287, -0.843, -0.09896, 0.5287, -0.843, -0.09896, 0.8133, 0.08815, 0.5751, 0.8133, 0.08815, 0.5751, 0.8133, 0.08815, 0.5751, 0.4954, -0.6969, 0.5186, 0.4954, -0.6969, 0.5186, 0.4954, -0.6969, 0.5186, -0.5061, 0.4497, 0.7359, -0.5061, 0.4497, 0.7359, -0.5061, 0.4497, 0.7359, 0.1645, 0.7855, 0.5966, 0.1645, 0.7855, 0.5966, 0.1645, 0.7855, 0.5966, -0.4952, -0.6624, 0.5621, -0.4952, -0.6624, 0.5621, -0.4952, -0.6624, 0.5621, 0.2614, 0.09448, -0.9606, 0.2614, 0.09448, -0.9606, 0.2614, 0.09448, -0.9606, 0.2614, 0.09448, -0.9606, 0.2614, 0.09448, -0.9606, -0.6664, -0.7455, -0.007474, -0.6664, -0.7455, -0.007474, -0.6664, -0.7455, -0.007474, -0.6664, -0.7455, -0.007474, 0.09148, 0.9957, -0.012, 0.09148, 0.9957, -0.012, 0.09148, 0.9957, -0.012, 0.09148, 0.9957, -0.012, -0.9616, 0.2739, -0.01719, -0.9616, 0.2739, -0.01719, -0.9616, 0.2739, -0.01719, -0.9616, 0.2739, -0.01719, 0.9801, 0.103, -0.1696, 0.9801, 0.103, -0.1696, 0.9801, 0.103, -0.1696, 0.9801, 0.103, -0.1696])] * 3)])
me_cube_021 = bpy.data.meshes.new('Cube.021')
me_cube_021.from_pydata([(0.7624, -0.2343, 1.078), (0.5926, -0.6137, 1.062), (-0.2886, 0.09519, 1.245), (0.1009, 0.198, 1.197), (0.2127, -0.3288, 1.425), (-0.07691, -0.5368, 1.172), (0.02718, 0.264, -0.8303), (0.06363, 0.02915, -0.8615), (-0.2812, 0.04779, -0.8071), (-0.2734, 0.2728, -0.7837), (-0.1047, -0.06885, -0.8466)], [], [(1, 5, 10, 7), (0, 4, 1), (1, 4, 5), (2, 4, 3), (4, 0, 3), (5, 4, 2), (6, 7, 10, 8, 9), (5, 2, 8, 10), (3, 0, 6, 9), (2, 3, 9, 8), (0, 1, 7, 6)])
me_cube_021.polygons.foreach_set('use_smooth', [True] * 11)
_k = set([(0, 1), (0, 3), (0, 4), (0, 6), (1, 4), (1, 5), (1, 7), (2, 3), (2, 4), (2, 5), (2, 8), (3, 4), (3, 9), (5, 10), (6, 7), (6, 9), (7, 10), (8, 9), (8, 10)])
me_cube_021.attributes.new('sharp_edge', 'BOOLEAN', 'EDGE').data.foreach_set('value', [ (min(e.vertices), max(e.vertices)) in _k for e in me_cube_021.edges])
me_cube_021.materials.append(mat_berry)
me_cube_021.use_remesh_preserve_volume = False
me_cube_021.use_remesh_preserve_attributes = False
me_cube_021.use_mirror_vertex_groups = False
me_cube_021.update()
me_cube_021.normals_split_custom_set([tuple(v) for v in zip(*[iter([-0.01594, -0.963, -0.2691, -0.01594, -0.963, -0.2691, -0.01594, -0.963, -0.2691, -0.01594, -0.963, -0.2691, 0.5468, -0.2774, 0.79, 0.5468, -0.2774, 0.79, 0.5468, -0.2774, 0.79, 0.0133, -0.7798, 0.6259, -0.2496, -0.5875, 0.7697, -0.302, -0.5381, 0.7869, 0.007584, 0.3985, 0.9171, 0.007584, 0.3985, 0.9171, 0.007584, 0.3985, 0.9171, 0.4267, 0.434, 0.7935, 0.4267, 0.434, 0.7935, 0.4267, 0.434, 0.7935, -0.302, -0.5381, 0.7869, -0.2496, -0.5875, 0.7697, -0.5179, -0.2671, 0.8127, -0.1493, 0.1074, -0.9829, -0.1493, 0.1074, -0.9829, -0.1493, 0.1074, -0.9829, -0.1493, 0.1074, -0.9829, -0.1493, 0.1074, -0.9829, -0.8895, -0.4549, -0.04253, -0.8895, -0.4549, -0.04253, -0.8895, -0.4549, -0.04253, -0.8895, -0.4549, -0.04253, 0.4187, 0.908, 0.01434, 0.4187, 0.908, 0.01434, 0.4187, 0.908, 0.01434, 0.4187, 0.908, 0.01434, -0.633, 0.7716, 0.06281, -0.633, 0.7716, 0.06281, -0.633, 0.7716, 0.06281, -0.633, 0.7716, 0.06281, 0.919, -0.1725, -0.3546, 0.919, -0.1725, -0.3546, 0.919, -0.1725, -0.3546, 0.919, -0.1725, -0.3546])] * 3)])
me_cube_020 = bpy.data.meshes.new('Cube.020')
me_cube_020.from_pydata([(0.1196, -0.1963, 0.6059), (0.1804, -0.5412, 0.5447), (-0.4184, -0.344, 0.5596), (-0.265, -0.1594, 0.6373), (-0.09135, -0.443, 0.7817), (-0.1277, -0.6774, 0.514), (0.2131, 0.2179, -1.049), (0.2288, -0.07075, -1.086), (-0.1698, -0.09681, -1.016), (-0.1352, 0.1858, -0.989), (0.02205, -0.2175, -1.066)], [], [(1, 5, 10, 7), (0, 4, 1), (1, 4, 5), (2, 4, 3), (4, 0, 3), (5, 4, 2), (6, 7, 10, 8, 9), (5, 2, 8, 10), (3, 0, 6, 9), (2, 3, 9, 8), (0, 1, 7, 6)])
me_cube_020.polygons.foreach_set('use_smooth', [True] * 11)
_k = set([(0, 1), (0, 3), (0, 4), (0, 6), (1, 4), (1, 5), (1, 7), (2, 3), (2, 4), (2, 5), (2, 8), (3, 4), (3, 9), (5, 10), (6, 7), (6, 9), (7, 10), (8, 9), (8, 10)])
me_cube_020.attributes.new('sharp_edge', 'BOOLEAN', 'EDGE').data.foreach_set('value', [ (min(e.vertices), max(e.vertices)) in _k for e in me_cube_020.edges])
me_cube_020.materials.append(mat_berry)
me_cube_020.use_remesh_preserve_volume = False
me_cube_020.use_remesh_preserve_attributes = False
me_cube_020.use_mirror_vertex_groups = False
me_cube_020.update()
me_cube_020.normals_split_custom_set([tuple(v) for v in zip(*[iter([0.4733, -0.8535, -0.2181, 0.4733, -0.8535, -0.2181, 0.4733, -0.8535, -0.2181, 0.4733, -0.8535, -0.2181, 0.6532, -0.01907, 0.7569, 0.6532, -0.01907, 0.7569, 0.6532, -0.01907, 0.7569, 0.2671, -0.7428, 0.6139, -0.2234, -0.7186, 0.6585, -0.1518, -0.7336, 0.6624, -0.5391, 0.09625, 0.8368, -0.5391, 0.09625, 0.8368, -0.5391, 0.09625, 0.8368, 0.1183, 0.5073, 0.8536, 0.1183, 0.5073, 0.8536, 0.1183, 0.5073, 0.8536, -0.1518, -0.7336, 0.6624, -0.2234, -0.7186, 0.6585, -0.571, -0.5777, 0.5832, -0.1796, 0.116, -0.9769, -0.1796, 0.116, -0.9769, -0.1796, 0.116, -0.9769, -0.1796, 0.116, -0.9769, -0.1796, 0.116, -0.9769, -0.69, -0.6828, -0.2401, -0.69, -0.6828, -0.2401, -0.69, -0.6828, -0.2401, -0.69, -0.6828, -0.2401, 0.03479, 0.9731, 0.2276, 0.03479, 0.9731, 0.2276, 0.03479, 0.9731, 0.2276, 0.03479, 0.9731, 0.2276, -0.924, 0.3805, -0.03879, -0.924, 0.3805, -0.03879, -0.924, 0.3805, -0.03879, -0.924, 0.3805, -0.03879, 0.9915, 0.1086, 0.07204, 0.9915, 0.1086, 0.07204, 0.9915, 0.1086, 0.07204, 0.9915, 0.1086, 0.07204])] * 3)])
me_cube_019 = bpy.data.meshes.new('Cube.019')
me_cube_019.from_pydata([(0.5529, -0.05009, 1.107), (0.4232, -0.3885, 1.057), (-0.07821, 0.06172, 1.209), (0.2025, 0.2631, 1.204), (0.2233, -0.2421, 1.327), (0.002833, -0.4607, 1.134), (0.05351, 0.6741, -0.5432), (0.07107, 0.4134, -0.5775), (-0.3011, 0.3946, -0.5276), (-0.2717, 0.6493, -0.5007), (-0.1207, 0.2835, -0.5665)], [], [(1, 5, 10, 7), (0, 4, 1), (1, 4, 5), (2, 4, 3), (4, 0, 3), (5, 4, 2), (6, 7, 10, 8, 9), (5, 2, 8, 10), (3, 0, 6, 9), (2, 3, 9, 8), (0, 1, 7, 6)])
me_cube_019.polygons.foreach_set('use_smooth', [True] * 11)
_k = set([(0, 1), (0, 3), (0, 4), (0, 6), (1, 4), (1, 5), (1, 7), (2, 3), (2, 4), (2, 5), (2, 8), (3, 4), (3, 9), (5, 10), (6, 7), (6, 9), (7, 10), (8, 9), (8, 10)])
me_cube_019.attributes.new('sharp_edge', 'BOOLEAN', 'EDGE').data.foreach_set('value', [ (min(e.vertices), max(e.vertices)) in _k for e in me_cube_019.edges])
me_cube_019.materials.append(mat_berry)
me_cube_019.use_remesh_preserve_volume = False
me_cube_019.use_remesh_preserve_attributes = False
me_cube_019.use_mirror_vertex_groups = False
me_cube_019.update()
me_cube_019.normals_split_custom_set([tuple(v) for v in zip(*[iter([0.2249, -0.8714, -0.436, 0.2249, -0.8714, -0.436, 0.2249, -0.8714, -0.436, 0.2249, -0.8714, -0.436, 0.6525, -0.3489, 0.6727, 0.6525, -0.3489, 0.6727, 0.6525, -0.3489, 0.6727, 0.2412, -0.7669, 0.5947, -0.1868, -0.5363, 0.8231, -0.1708, -0.5486, 0.8184, -0.1461, 0.2273, 0.9628, -0.1461, 0.2273, 0.9628, -0.1461, 0.2273, 0.9628, 0.4452, 0.2282, 0.8658, 0.4452, 0.2282, 0.8658, 0.4452, 0.2282, 0.8658, -0.1708, -0.5486, 0.8184, -0.1868, -0.5363, 0.8231, -0.5242, -0.2001, 0.8277, -0.1379, 0.1201, -0.9831, -0.1379, 0.1201, -0.9831, -0.1379, 0.1201, -0.9831, -0.1379, 0.1201, -0.9831, -0.1379, 0.1201, -0.9831, -0.9257, -0.3775, -0.025, -0.9257, -0.3775, -0.025, -0.9257, -0.3775, -0.025, -0.9257, -0.3775, -0.025, 0.417, 0.8921, 0.1742, 0.417, 0.8921, 0.1742, 0.417, 0.8921, 0.1742, 0.417, 0.8921, 0.1742, -0.8015, 0.5318, 0.2734, -0.8015, 0.5318, 0.2734, -0.8015, 0.5318, 0.2734, -0.8015, 0.5318, 0.2734, 0.9425, -0.1335, -0.3064, 0.9425, -0.1335, -0.3064, 0.9425, -0.1335, -0.3064, 0.9425, -0.1335, -0.3064])] * 3)])
me_cube_018 = bpy.data.meshes.new('Cube.018')
me_cube_018.from_pydata([(0.198, 0.515, 0.7939), (0.3926, 0.0755, 0.7428), (-0.3194, -0.0002644, 0.8459), (-0.425, 0.3586, 0.9652), (0.04895, 0.08831, 1.147), (0.04034, -0.3906, 0.8508), (0.1919, 0.2831, -1.077), (0.2229, 0.009605, -1.068), (-0.159, 0.01565, -1.033), (-0.1415, 0.2795, -1.046), (0.03217, -0.1129, -1.045)], [], [(1, 5, 10, 7), (0, 4, 1), (1, 4, 5), (2, 4, 3), (4, 0, 3), (5, 4, 2), (6, 7, 10, 8, 9), (5, 2, 8, 10), (3, 0, 6, 9), (2, 3, 9, 8), (0, 1, 7, 6)])
me_cube_018.polygons.foreach_set('use_smooth', [True] * 11)
_k = set([(0, 1), (0, 3), (0, 4), (0, 6), (1, 4), (1, 5), (1, 7), (2, 3), (2, 4), (2, 5), (2, 8), (3, 4), (3, 9), (4, 5), (5, 10), (6, 7), (6, 9), (7, 10), (8, 9), (8, 10)])
me_cube_018.attributes.new('sharp_edge', 'BOOLEAN', 'EDGE').data.foreach_set('value', [ (min(e.vertices), max(e.vertices)) in _k for e in me_cube_018.edges])
me_cube_018.materials.append(mat_berry)
me_cube_018.use_remesh_preserve_volume = False
me_cube_018.use_remesh_preserve_attributes = False
me_cube_018.use_mirror_vertex_groups = False
me_cube_018.update()
me_cube_018.normals_split_custom_set([tuple(v) for v in zip(*[iter([0.7247, -0.6851, -0.07391, 0.7247, -0.6851, -0.07391, 0.7247, -0.6851, -0.07391, 0.7247, -0.6851, -0.07391, 0.7404, 0.2556, 0.6217, 0.7404, 0.2556, 0.6217, 0.7404, 0.2556, 0.6217, 0.6965, -0.3862, 0.6047, 0.6965, -0.3862, 0.6047, 0.6965, -0.3862, 0.6047, -0.5188, -0.4032, 0.7538, -0.5188, -0.4032, 0.7538, -0.5188, -0.4032, 0.7538, 0.05749, 0.6242, 0.7791, 0.05749, 0.6242, 0.7791, 0.05749, 0.6242, 0.7791, -0.4978, -0.4494, 0.7417, -0.4978, -0.4494, 0.7417, -0.4978, -0.4494, 0.7417, -0.09304, -0.04417, -0.9947, -0.09304, -0.04417, -0.9947, -0.09304, -0.04417, -0.9947, -0.09304, -0.04417, -0.9947, -0.09304, -0.04417, -0.9947, -0.6838, -0.7249, -0.08394, -0.6838, -0.7249, -0.08394, -0.6838, -0.7249, -0.08394, -0.6838, -0.7249, -0.08394, -0.183, 0.9788, -0.09151, -0.183, 0.9788, -0.09151, -0.183, 0.9788, -0.09151, -0.183, 0.9788, -0.09151, -0.9865, -0.1207, -0.1106, -0.9865, -0.1207, -0.1106, -0.9865, -0.1207, -0.1106, -0.9865, -0.1207, -0.1106, 0.9498, 0.3048, -0.07, 0.9498, 0.3048, -0.07, 0.9498, 0.3048, -0.07, 0.9498, 0.3048, -0.07])] * 3)])
me_cube_003 = bpy.data.meshes.new('Cube.003')
me_cube_003.from_pydata([(0.4699, -0.2466, 1.27), (0.5193, -0.5333, 1.267), (-0.1137, -0.2788, 1.34), (0.2052, 0.01082, 1.322), (0.2723, -0.4496, 1.532), (0.152, -0.7172, 1.318), (-0.01572, 0.423, -0.5217), (0.03213, -0.02657, -0.5217), (-0.6049, -0.02411, -0.5217), (-0.5717, 0.4106, -0.5217), (-0.2878, -0.232, -0.5217)], [], [(1, 5, 10, 7), (0, 4, 1), (1, 4, 5), (2, 4, 3), (4, 0, 3), (5, 4, 2), (6, 7, 10, 8, 9), (5, 2, 8, 10), (3, 0, 6, 9), (2, 3, 9, 8), (0, 1, 7, 6)])
me_cube_003.polygons.foreach_set('use_smooth', [True] * 11)
_k = set([(0, 1), (0, 3), (0, 4), (0, 6), (1, 4), (1, 5), (1, 7), (2, 3), (2, 4), (2, 5), (2, 8), (3, 4), (3, 9), (5, 10), (6, 7), (6, 9), (7, 10), (8, 9), (8, 10)])
me_cube_003.attributes.new('sharp_edge', 'BOOLEAN', 'EDGE').data.foreach_set('value', [ (min(e.vertices), max(e.vertices)) in _k for e in me_cube_003.edges])
me_cube_003.materials.append(mat_berry)
me_cube_003.use_remesh_preserve_volume = False
me_cube_003.use_remesh_preserve_attributes = False
me_cube_003.use_mirror_vertex_groups = False
me_cube_003.update()
me_cube_003.normals_split_custom_set([tuple(v) for v in zip(*[iter([0.4442, -0.8289, -0.3401, 0.4442, -0.8289, -0.3401, 0.4442, -0.8289, -0.3401, 0.4442, -0.8289, -0.3401, 0.7457, 0.1217, 0.6551, 0.7457, 0.1217, 0.6551, 0.7457, 0.1217, 0.6551, 0.4222, -0.6749, 0.6051, -0.09335, -0.5969, 0.7969, -0.09086, -0.598, 0.7964, -0.2802, 0.3648, 0.8879, -0.2802, 0.3648, 0.8879, -0.2802, 0.3648, 0.8879, 0.5455, 0.4127, 0.7294, 0.5455, 0.4127, 0.7294, 0.5455, 0.4127, 0.7294, -0.09086, -0.598, 0.7964, -0.09335, -0.5969, 0.7969, -0.5392, -0.3656, 0.7587, 0.0, 0.0, -1.0, 0.0, 0.0, -1.0, 0.0, 0.0, -1.0, 0.0, 0.0, -1.0, 0.0, 0.0, -1.0, -0.7407, -0.6698, 0.05242, -0.7407, -0.6698, 0.05242, -0.7407, -0.6698, 0.05242, -0.7407, -0.6698, 0.05242, 0.292, 0.9402, 0.1752, 0.292, 0.9402, 0.1752, 0.292, 0.9402, 0.1752, 0.292, 0.9402, 0.1752, -0.8357, 0.4153, 0.3593, -0.8357, 0.4153, 0.3593, -0.8357, 0.4153, 0.3593, -0.8357, 0.4153, 0.3593, 0.9669, 0.1285, -0.2205, 0.9669, 0.1285, -0.2205, 0.9669, 0.1285, -0.2205, 0.9669, 0.1285, -0.2205])] * 3)])
me_cube_002 = bpy.data.meshes.new('Cube.002')
me_cube_002.from_pydata([(0.6107, 0.3921, 1.658), (0.6723, 0.09926, 1.62), (0.1201, 0.09906, 1.756), (0.2037, 0.4161, 1.789), (0.4125, 0.1615, 2.021), (0.3808, -0.1355, 1.713), (0.174, 0.2453, -1.34), (0.224, -0.01609, -1.291), (-0.1095, 0.02082, -1.16), (-0.1164, 0.2691, -1.224), (0.068, -0.1165, -1.198)], [], [(1, 5, 10, 7), (0, 4, 1), (1, 4, 5), (2, 4, 3), (4, 0, 3), (5, 4, 2), (6, 7, 10, 8, 9), (5, 2, 8, 10), (3, 0, 6, 9), (2, 3, 9, 8), (0, 1, 7, 6)])
me_cube_002.polygons.foreach_set('use_smooth', [True] * 11)
_k = set([(0, 1), (0, 3), (0, 4), (0, 6), (1, 4), (1, 5), (1, 7), (2, 3), (2, 4), (2, 5), (2, 8), (3, 4), (3, 9), (5, 10), (6, 7), (6, 9), (7, 10), (8, 9), (8, 10)])
me_cube_002.attributes.new('sharp_edge', 'BOOLEAN', 'EDGE').data.foreach_set('value', [ (min(e.vertices), max(e.vertices)) in _k for e in me_cube_002.edges])
me_cube_002.materials.append(mat_berry)
me_cube_002.use_remesh_preserve_volume = False
me_cube_002.use_remesh_preserve_attributes = False
me_cube_002.use_mirror_vertex_groups = False
me_cube_002.update()
me_cube_002.normals_split_custom_set([tuple(v) for v in zip(*[iter([0.5814, -0.8112, -0.06259, 0.5814, -0.8112, -0.06259, 0.5814, -0.8112, -0.06259, 0.5814, -0.8112, -0.06259, 0.8417, 0.1085, 0.5289, 0.8417, 0.1085, 0.5289, 0.8417, 0.1085, 0.5289, 0.6334, -0.5888, 0.5021, 0.1074, -0.722, 0.6835, 0.164, -0.7189, 0.6755, -0.6798, 0.1054, 0.7258, -0.6798, 0.1054, 0.7258, -0.6798, 0.1054, 0.7258, 0.2396, 0.7546, 0.6109, 0.2396, 0.7546, 0.6109, 0.2396, 0.7546, 0.6109, 0.164, -0.7189, 0.6755, 0.1074, -0.722, 0.6835, -0.4503, -0.6193, 0.6432, -0.3784, -0.241, -0.8937, -0.3784, -0.241, -0.8937, -0.3784, -0.241, -0.8937, -0.3784, -0.241, -0.8937, -0.3784, -0.241, -0.8937, -0.6383, -0.7669, 0.0672, -0.6383, -0.7669, 0.0672, -0.6383, -0.7669, 0.0672, -0.6383, -0.7669, 0.0672, 0.04904, 0.9973, -0.05492, 0.04904, 0.9973, -0.05492, 0.04904, 0.9973, -0.05492, 0.04904, 0.9973, -0.05492, -0.9866, 0.1387, 0.0862, -0.9866, 0.1387, 0.0862, -0.9866, 0.1387, 0.0862, -0.9866, 0.1387, 0.0862, 0.9692, 0.1923, -0.1537, 0.9692, 0.1923, -0.1537, 0.9692, 0.1923, -0.1537, 0.9692, 0.1923, -0.1537])] * 3)])
me_cube_005 = bpy.data.meshes.new('Cube.005')
me_cube_005.from_pydata([(0.09025, 0.1227, 0.7606), (0.1784, -0.04424, 0.8219), (-0.2772, -0.08326, 0.9421), (-0.2207, 0.1544, 0.7955), (-0.02503, 0.05361, 1.022), (-0.0745, -0.3107, 0.7606), (-0.002394, -0.0134, -1.284), (0.1001, -0.1688, -1.229), (-0.2053, -0.1008, -1.31), (-0.2132, 0.1072, -1.355), (-0.03019, -0.2205, -1.246)], [], [(1, 5, 10, 7), (0, 4, 1), (1, 4, 5), (2, 4, 3), (4, 0, 3), (5, 4, 2), (6, 7, 10, 8, 9), (5, 2, 8, 10), (3, 0, 6, 9), (2, 3, 9, 8), (0, 1, 7, 6)])
me_cube_005.polygons.foreach_set('use_smooth', [True] * 11)
_k = set([(0, 1), (0, 3), (0, 4), (0, 6), (1, 4), (1, 5), (1, 7), (2, 3), (2, 4), (2, 5), (2, 8), (3, 4), (3, 9), (5, 10), (6, 7), (6, 9), (7, 10), (8, 9), (8, 10)])
me_cube_005.attributes.new('sharp_edge', 'BOOLEAN', 'EDGE').data.foreach_set('value', [ (min(e.vertices), max(e.vertices)) in _k for e in me_cube_005.edges])
me_cube_005.materials.append(mat_berry)
me_cube_005.use_remesh_preserve_volume = False
me_cube_005.use_remesh_preserve_attributes = False
me_cube_005.use_mirror_vertex_groups = False
me_cube_005.update()
me_cube_005.normals_split_custom_set([tuple(v) for v in zip(*[iter([0.6387, -0.7695, 0.001153, 0.6387, -0.7695, 0.001153, 0.6387, -0.7695, 0.001153, 0.6387, -0.7695, 0.001153, 0.7079, 0.5408, 0.4544, 0.7079, 0.5408, 0.4544, 0.7079, 0.5408, 0.4544, 0.4246, -0.5657, 0.7069, 0.2556, -0.5871, 0.7681, 0.2467, -0.5873, 0.7708, -0.5063, 0.5365, 0.6751, -0.5063, 0.5365, 0.6751, -0.5063, 0.5365, 0.6751, 0.1306, 0.943, 0.3062, 0.1306, 0.943, 0.3062, 0.1306, 0.943, 0.3062, 0.2467, -0.5873, 0.7708, 0.2556, -0.5871, 0.7681, 0.06226, -0.588, 0.8065, 0.2091, -0.2006, -0.9571, 0.2091, -0.2006, -0.9571, 0.2091, -0.2006, -0.9571, 0.2091, -0.2006, -0.9571, 0.2091, -0.2006, -0.9571, -0.6815, -0.7311, -0.03107, -0.6815, -0.7311, -0.03107, -0.6815, -0.7311, -0.03107, -0.6815, -0.7311, -0.03107, 0.283, 0.9579, -0.04759, 0.283, 0.9579, -0.04759, 0.283, 0.9579, -0.04759, 0.283, 0.9579, -0.04759, -0.9948, 0.1001, -0.01941, -0.9948, 0.1001, -0.01941, -0.9948, 0.1001, -0.01941, -0.9948, 0.1001, -0.01941, 0.8692, 0.4898, -0.06748, 0.8692, 0.4898, -0.06748, 0.8692, 0.4898, -0.06748, 0.8692, 0.4898, -0.06748])] * 3)])
me_cube_015 = bpy.data.meshes.new('Cube.015')
me_cube_015.from_pydata([(0.2723, 0.1875, 1.016), (0.3292, -0.2429, 1.038), (-0.4477, -0.01104, 1.093), (-0.2895, 0.2968, 1.025), (0.02028, -0.06014, 1.239), (-0.02614, -0.5082, 1.088), (0.2371, 0.07868, -0.374), (0.2663, -0.196, -0.374), (-0.1228, -0.1944, -0.374), (-0.1026, 0.07115, -0.374), (0.07084, -0.3214, -0.374)], [], [(1, 5, 10, 7), (0, 4, 1), (1, 4, 5), (2, 4, 3), (4, 0, 3), (5, 4, 2), (6, 7, 10, 8, 9), (5, 2, 8, 10), (3, 0, 6, 9), (2, 3, 9, 8), (0, 1, 7, 6)])
me_cube_015.polygons.foreach_set('use_smooth', [True] * 11)
_k = set([(0, 1), (0, 3), (0, 4), (0, 6), (1, 4), (1, 5), (1, 7), (2, 3), (2, 4), (2, 5), (2, 8), (3, 4), (3, 9), (4, 5), (5, 10), (6, 7), (6, 9), (7, 10), (8, 9), (8, 10)])
me_cube_015.attributes.new('sharp_edge', 'BOOLEAN', 'EDGE').data.foreach_set('value', [ (min(e.vertices), max(e.vertices)) in _k for e in me_cube_015.edges])
me_cube_015.materials.append(mat_berry)
me_cube_015.use_remesh_preserve_volume = False
me_cube_015.use_remesh_preserve_attributes = False
me_cube_015.use_mirror_vertex_groups = False
me_cube_015.update()
me_cube_015.normals_split_custom_set([tuple(v) for v in zip(*[iter([0.574, -0.8167, -0.05961, 0.574, -0.8167, -0.05961, 0.574, -0.8167, -0.05961, 0.574, -0.8167, -0.05961, 0.5905, 0.1186, 0.7983, 0.5905, 0.1186, 0.7983, 0.5905, 0.1186, 0.7983, 0.3699, -0.3311, 0.8681, 0.3699, -0.3311, 0.8681, 0.3699, -0.3311, 0.8681, -0.2497, 0.3292, 0.9107, -0.2497, 0.3292, 0.9107, -0.2497, 0.3292, 0.9107, 0.1278, 0.5892, 0.7979, 0.1278, 0.5892, 0.7979, 0.1278, 0.5892, 0.7979, -0.3126, -0.2743, 0.9094, -0.3126, -0.2743, 0.9094, -0.3126, -0.2743, 0.9094, -6.057e-08, 0.0, -1.0, -6.057e-08, 0.0, -1.0, -6.057e-08, 0.0, -1.0, -6.057e-08, 0.0, -1.0, -6.057e-08, 0.0, -1.0, -0.7088, -0.6979, -0.1029, -0.7088, -0.6979, -0.1029, -0.7088, -0.6979, -0.1029, -0.7088, -0.6979, -0.1029, 0.1103, 0.9875, -0.1124, 0.1103, 0.9875, -0.1124, 0.1103, 0.9875, -0.1124, 0.1103, 0.9875, -0.1124, -0.9409, 0.2686, -0.2063, -0.9409, 0.2686, -0.2063, -0.9409, 0.2686, -0.2063, -0.9409, 0.2686, -0.2063, 0.9921, 0.12, -0.03736, 0.9921, 0.12, -0.03736, 0.9921, 0.12, -0.03736, 0.9921, 0.12, -0.03736])] * 3)])
me_cube_007 = bpy.data.meshes.new('Cube.007')
me_cube_007.from_pydata([(0.2891, 0.1537, 0.8079), (0.3193, -0.1526, 0.8121), (-0.3229, -0.02564, 0.9325), (-0.1418, 0.2002, 0.8654), (0.003856, -0.08475, 1.145), (-0.01635, -0.2709, 0.9088), (0.09135, 0.2771, -1.047), (0.0399, 0.04423, -1.03), (-0.1227, 0.04469, -0.9733), (-0.1139, 0.183, -0.9758), (-0.04193, -0.02127, -1.002)], [], [(1, 5, 10, 7), (0, 4, 1), (1, 4, 5), (2, 4, 3), (4, 0, 3), (5, 4, 2), (6, 7, 10, 8, 9), (5, 2, 8, 10), (3, 0, 6, 9), (2, 3, 9, 8), (0, 1, 7, 6)])
me_cube_007.polygons.foreach_set('use_smooth', [True] * 11)
_k = set([(0, 1), (0, 3), (0, 4), (0, 6), (1, 4), (1, 5), (1, 7), (2, 3), (2, 4), (2, 5), (2, 8), (3, 4), (3, 9), (4, 5), (5, 10), (6, 7), (6, 9), (7, 10), (8, 9), (8, 10)])
me_cube_007.attributes.new('sharp_edge', 'BOOLEAN', 'EDGE').data.foreach_set('value', [ (min(e.vertices), max(e.vertices)) in _k for e in me_cube_007.edges])
me_cube_007.materials.append(mat_berry)
me_cube_007.use_remesh_preserve_volume = False
me_cube_007.use_remesh_preserve_attributes = False
me_cube_007.use_mirror_vertex_groups = False
me_cube_007.update()
me_cube_007.normals_split_custom_set([tuple(v) for v in zip(*[iter([0.3639, -0.921, -0.1391, 0.3639, -0.921, -0.1391, 0.3639, -0.921, -0.1391, 0.3639, -0.921, -0.1391, 0.7312, 0.08144, 0.6772, 0.7312, 0.08144, 0.6772, 0.7312, 0.08144, 0.6772, 0.414, -0.7313, 0.5421, 0.414, -0.7313, 0.5421, 0.414, -0.7313, 0.5421, -0.3895, 0.5352, 0.7496, -0.3895, 0.5352, 0.7496, -0.3895, 0.5352, 0.7496, 0.1672, 0.7322, 0.6602, 0.1672, 0.7322, 0.6602, 0.1672, 0.7322, 0.6602, -0.4877, -0.6643, 0.5664, -0.4877, -0.6643, 0.5664, -0.4877, -0.6643, 0.5664, -0.3308, 0.004144, -0.9437, -0.3308, 0.004144, -0.9437, -0.3308, 0.004144, -0.9437, -0.3308, 0.004144, -0.9437, -0.3308, 0.004144, -0.9437, -0.6313, -0.7699, -0.09344, -0.6313, -0.7699, -0.09344, -0.6313, -0.7699, -0.09344, -0.6313, -0.7699, -0.09344, -0.0681, 0.9972, 0.0318, -0.0681, 0.9972, 0.0318, -0.0681, 0.9972, 0.0318, -0.0681, 0.9972, 0.0318, -0.8894, 0.4547, -0.04769, -0.8894, 0.4547, -0.04769, -0.8894, 0.4547, -0.04769, -0.8894, 0.4547, -0.04769, 0.9903, -0.04414, -0.1316, 0.9903, -0.04414, -0.1316, 0.9903, -0.04414, -0.1316, 0.9903, -0.04414, -0.1316])] * 3)])
me_icosphere_001 = bpy.data.meshes.new('Icosphere.001')
me_icosphere_001.from_pydata([(0.2679, -0.06006, -0.593), (0.347, 0.3771, -0.6585), (0.6722, -0.3676, -0.568), (0.6285, 0.1599, -0.6407), (0.6138, 0.5617, -0.6969), (-0.4766, -0.1888, 0.3491), (1.467, 0.5312, 0.4189), (0.7284, 0.3241, 0.3276), (1.238, 1.026, 0.4863), (0.6694, 0.8957, 0.4465), (0.03642, 0.2931, 0.3748), (-0.2902, 0.4697, 0.3517), (-0.1576, 0.005488, 0.3578), (0.5972, -0.2027, 0.4198), (0.5208, -0.2994, 0.4217), (1.434, 0.0955, 0.3331), (1.078, 0.05117, -0.646), (0.7508, -0.09476, -0.6103), (0.09316, 1.016, 0.4252), (0.3205, -0.4651, 0.3998), (0.7505, -0.6556, 0.4382), (0.9389, -0.656, 0.4653), (0.8809, -0.4814, -0.08693), (1.328, -0.3891, 0.4892), (0.3549, 1.085, 0.4265), (0.8838, 0.3867, -0.6845), (0.4352, 0.612, -0.6958), (-0.4597, 0.5416, 0.281), (-0.1815, 0.1297, -0.6008), (-0.02717, -0.652, 0.4086), (0.2113, 0.5441, -0.6759), (-0.01659, 0.3407, -0.6366), (-0.04428, -0.1855, -0.5647), (0.2339, -0.3205, -0.5559), (0.4327, 0.04138, -0.6149), (0.5903, -0.5804, -0.08237), (0.4147, 0.6756, 0.3231), (0.1744, 0.03603, -0.6023), (0.9645, -0.1222, -0.6162), (-0.09778, 1.064, 0.4492), (-0.1445, 0.9087, 0.3703)], [], [(0, 37, 1), (31, 39, 30), (35, 20, 29), (5, 27, 28), (23, 13, 21), (18, 36, 9), (6, 15, 16), (16, 25, 6), (25, 8, 6), (9, 36, 7), (6, 8, 9), (10, 36, 18), (14, 10, 12), (10, 14, 13), (14, 20, 21), (21, 13, 14), (15, 7, 13), (7, 10, 13), (16, 17, 25), (24, 9, 8), (24, 39, 18), (40, 18, 39), (27, 12, 11), (12, 29, 14), (29, 20, 19), (26, 24, 4), (31, 27, 39), (27, 11, 40), (5, 32, 29), (21, 35, 22), (17, 38, 2), (4, 3, 34), (5, 28, 32), (0, 33, 32), (3, 17, 34), (34, 2, 0), (33, 0, 2), (35, 2, 22), (35, 33, 2), (1, 34, 0), (4, 25, 3), (29, 33, 35), (5, 12, 27), (25, 17, 3), (16, 15, 38), (6, 7, 15), (6, 9, 7), (7, 36, 10), (10, 18, 40), (10, 40, 11), (11, 12, 10), (14, 19, 20), (15, 13, 23), (16, 38, 17), (25, 24, 8), (24, 26, 39), (24, 18, 9), (39, 26, 30), (23, 21, 22), (22, 38, 23), (38, 15, 23), (4, 24, 25), (30, 26, 4), (27, 40, 39), (31, 28, 27), (29, 12, 5), (21, 20, 35), (38, 22, 2), (1, 4, 34), (30, 4, 1), (31, 30, 1), (31, 1, 37), (37, 28, 31), (32, 28, 37), (32, 37, 0), (32, 33, 29), (34, 17, 2), (14, 29, 19)])
me_icosphere_001.polygons.foreach_set('use_smooth', [True] * 78)
_k = set([(0, 1), (0, 2), (0, 33), (0, 34), (0, 37), (1, 4), (1, 30), (1, 31), (1, 34), (1, 37), (2, 17), (2, 22), (2, 33), (2, 34), (2, 35), (2, 38), (3, 4), (3, 17), (3, 25), (3, 34), (4, 24), (4, 25), (4, 26), (4, 30), (4, 34), (5, 12), (5, 27), (5, 28), (5, 29), (5, 32), (6, 7), (6, 8), (6, 9), (6, 15), (6, 16), (6, 25), (7, 9), (7, 10), (7, 13), (7, 15), (7, 36), (8, 9), (8, 24), (8, 25), (9, 18), (9, 24), (9, 36), (10, 11), (10, 12), (10, 13), (10, 14), (10, 18), (10, 36), (10, 40), (11, 12), (11, 27), (11, 40), (12, 14), (12, 27), (12, 29), (13, 14), (13, 15), (13, 21), (14, 19), (14, 20), (14, 21), (15, 16), (15, 23), (15, 38), (16, 17), (16, 25), (16, 38), (17, 25), (17, 34), (17, 38), (18, 24), (18, 36), (18, 39), (18, 40), (19, 20), (19, 29), (20, 21), (20, 29), (20, 35), (21, 22), (21, 23), (21, 35), (22, 23), (22, 35), (22, 38), (23, 38), (24, 25), (24, 26), (24, 39), (26, 30), (26, 39), (27, 28), (27, 31), (27, 39), (27, 40), (28, 31), (28, 32), (28, 37), (29, 32), (29, 33), (29, 35), (30, 31), (30, 39), (31, 37), (31, 39), (32, 33), (32, 37), (33, 35), (39, 40)])
me_icosphere_001.attributes.new('sharp_edge', 'BOOLEAN', 'EDGE').data.foreach_set('value', [ (min(e.vertices), max(e.vertices)) in _k for e in me_icosphere_001.edges])
_uv = me_icosphere_001.uv_layers.new(name='UVMap')
_uv.uv.foreach_set('vector', [0.7981, 0.9138, 0.7822, 0.8957, 0.8162, 0.8355, 0.02873, 0.03678, 0.05937, -0.2017, 0.06693, 0.02738, 0.04985, 0.2429, 0.0712, 0.3768, -0.1505, 0.2731, -0.2054, 0.07826, -0.08576, -0.1105, -0.003609, 0.05407, 0.7589, -0.03719, 0.5572, 0.2914, 0.5227, 0.003039, 0.8007, 0.9225, 0.7962, 0.6789, 0.9753, 0.6764, 0.3833, 0.1112, 0.3208, 0.2122, 0.1542, 0.1227, 0.1542, 0.1227, 0.1455, 0.07338, 0.3833, 0.1112, 0.1455, 0.07338, 0.3833, -0.03516, 0.3833, 0.1112, 0.9753, 0.6764, 0.7962, 0.6789, 0.7928, 0.4427, 1.142, 0.2649, 1.231, 0.5278, 0.9753, 0.6764, 0.5255, 0.6722, 0.7962, 0.6789, 0.8007, 0.9225, 0.4951, 0.2828, 0.5255, 0.6722, 0.3519, 0.635, 0.5255, 0.6722, 0.4951, 0.2828, 0.5572, 0.2914, 0.4951, 0.2828, 0.4533, 0.07021, 0.5227, 0.003039, 0.5227, 0.003039, 0.5572, 0.2914, 0.4951, 0.2828, 0.9748, 0.1137, 0.7928, 0.4427, 0.5572, 0.2914, 0.7928, 0.4427, 0.5255, 0.6722, 0.5572, 0.2914, 0.9441, 0.9001, 0.8842, 0.9239, 0.9123, 0.838, 0.9238, 0.8555, 0.9753, 0.6764, 1.231, 0.5278, 0.9238, 0.8555, 0.747, 1.01, 0.8007, 0.9225, 0.6702, 0.9621, 0.8007, 0.9225, 0.747, 1.01, 0.4235, 0.9418, 0.3519, 0.635, 0.4665, 0.8515, 0.3519, 0.635, 0.1719, 0.3452, 0.4951, 0.2828, 0.1719, 0.3452, 0.4533, 0.07021, 0.3636, 0.2902, 0.0965, 0.02926, 0.1685, -0.165, 0.1159, 0.04379, 0.02873, 0.03678, -0.08576, -0.1105, 0.05937, -0.2017, 0.4235, 0.9418, 0.4665, 0.8515, 0.6702, 0.9621, -0.2054, 0.07826, -0.003374, 0.1018, -0.1505, 0.2731, 0.1223, 0.3893, 0.04985, 0.2429, 0.1139, 0.244, 0.8842, 0.9239, 0.9222, 0.9305, 0.8676, 0.9725, 0.8656, 0.8043, 0.8646, 0.877, 0.8285, 0.8968, -0.2054, 0.07826, -0.003609, 0.05407, -0.003374, 0.1018, 0.7981, 0.9138, 0.7896, 0.9605, 0.7411, 0.9339, 0.8646, 0.877, 0.8842, 0.9239, 0.8285, 0.8968, 0.8285, 0.8968, 0.8676, 0.9725, 0.7981, 0.9138, 0.7896, 0.9605, 0.7981, 0.9138, 0.8676, 0.9725, 0.04985, 0.2429, 0.08428, 0.16, 0.1139, 0.244, 0.04985, 0.2429, 0.02728, 0.1367, 0.08428, 0.16, 0.8162, 0.8355, 0.8285, 0.8968, 0.7981, 0.9138, 0.8656, 0.8043, 0.9123, 0.838, 0.8646, 0.877, -0.1505, 0.2731, 0.02728, 0.1367, 0.04985, 0.2429, 0.1661, 0.6731, 0.3519, 0.635, 0.4235, 0.9418, 0.9123, 0.838, 0.8842, 0.9239, 0.8646, 0.877, 0.1542, 0.1227, 0.3208, 0.2122, 0.1316, 0.1435, 1.142, 0.2649, 0.7928, 0.4427, 0.9748, 0.1137, 1.142, 0.2649, 0.9753, 0.6764, 0.7928, 0.4427, 0.7928, 0.4427, 0.7962, 0.6789, 0.5255, 0.6722, 0.5255, 0.6722, 0.8007, 0.9225, 0.6702, 0.9621, 0.5255, 0.6722, 0.6702, 0.9621, 0.4665, 0.8515, 0.4665, 0.8515, 0.3519, 0.635, 0.5255, 0.6722, 0.4951, 0.2828, 0.3636, 0.2902, 0.4533, 0.07021, 0.9748, 0.1137, 0.5572, 0.2914, 0.7589, -0.03719, 0.9441, 0.9001, 0.9222, 0.9305, 0.8842, 0.9239, 0.1455, 0.07338, 0.1685, -0.165, 0.3833, -0.03516, 0.1685, -0.165, 0.0965, 0.02926, 0.05937, -0.2017, 0.9238, 0.8555, 0.8007, 0.9225, 0.9753, 0.6764, 0.05937, -0.2017, 0.0965, 0.02926, 0.06693, 0.02738, 0.2613, 0.3477, 0.1223, 0.3893, 0.1139, 0.244, 0.1139, 0.244, 0.1316, 0.1435, 0.2613, 0.3477, 0.1316, 0.1435, 0.3208, 0.2122, 0.2613, 0.3477, 0.1159, 0.04379, 0.1685, -0.165, 0.1455, 0.07338, 0.06693, 0.02738, 0.0965, 0.02926, 0.1159, 0.04379, 0.4235, 0.9418, 0.6702, 0.9621, 0.747, 1.01, 0.02873, 0.03678, -0.003609, 0.05407, -0.08576, -0.1105, 0.1719, 0.3452, 0.3519, 0.635, 0.1661, 0.6731, 0.1223, 0.3893, 0.0712, 0.3768, 0.04985, 0.2429, 0.1316, 0.1435, 0.1139, 0.244, 0.08428, 0.16, 0.8162, 0.8355, 0.8656, 0.8043, 0.8285, 0.8968, 0.7934, 0.8043, 0.8656, 0.8043, 0.8162, 0.8355, 0.7508, 0.8392, 0.7934, 0.8043, 0.8162, 0.8355, 0.7508, 0.8392, 0.8162, 0.8355, 0.7822, 0.8957, 0.7822, 0.8957, 0.7194, 0.876, 0.7508, 0.8392, 0.7411, 0.9339, 0.7194, 0.876, 0.7822, 0.8957, 0.7411, 0.9339, 0.7822, 0.8957, 0.7981, 0.9138, -0.003374, 0.1018, 0.02728, 0.1367, -0.1505, 0.2731, 0.8285, 0.8968, 0.8842, 0.9239, 0.8676, 0.9725, 0.4951, 0.2828, 0.1719, 0.3452, 0.3636, 0.2902])
me_icosphere_001.materials.append(mat_stone)
me_icosphere_001.use_remesh_preserve_volume = False
me_icosphere_001.use_remesh_preserve_attributes = False
me_icosphere_001.use_mirror_vertex_groups = False
me_icosphere_001.update()
me_icosphere_001.normals_split_custom_set([tuple(v) for v in zip(*[iter([-0.04546, -0.14, -0.9891, -0.04546, -0.14, -0.9891, -0.04546, -0.14, -0.9891, -0.6338, 0.6211, -0.461, -0.6338, 0.6211, -0.461, -0.6338, 0.6211, -0.461, 0.0008701, -0.9897, -0.1434, 0.0008701, -0.9897, -0.1434, 0.0008701, -0.9897, -0.1434, -0.9544, -0.0058, -0.2984, -0.9544, -0.0058, -0.2984, -0.9544, -0.0058, -0.2984, -0.03632, 0.2171, 0.9755, -0.04993, 0.1631, 0.9853, -0.08552, 0.03558, 0.9957, -0.1136, -0.3826, 0.9169, -0.1136, -0.3826, 0.9169, -0.1136, -0.3826, 0.9169, 0.9399, -0.004652, -0.3415, 0.9399, -0.004652, -0.3415, 0.9399, -0.004652, -0.3415, 0.7866, 0.402, -0.4687, 0.7866, 0.402, -0.4687, 0.7866, 0.402, -0.4687, 0.7768, 0.4232, -0.4664, 0.7768, 0.4232, -0.4664, 0.7768, 0.4232, -0.4664, -0.2627, -0.2225, 0.9389, -0.2627, -0.2225, 0.9389, -0.2627, -0.2225, 0.9389, -0.03456, -0.1506, 0.988, -0.03456, -0.1506, 0.988, -0.03456, -0.1506, 0.988, 0.2187, -0.08493, 0.9721, 0.2187, -0.08493, 0.9721, 0.2187, -0.08493, 0.9721, -0.09233, 0.003394, 0.9957, -0.09233, 0.003394, 0.9957, -0.09233, 0.003394, 0.9957, -0.03661, 0.04915, 0.9981, -0.03661, 0.04915, 0.9981, -0.03661, 0.04915, 0.9981, -0.1424, -0.04613, 0.9887, -0.1424, -0.04613, 0.9887, -0.1424, -0.04613, 0.9887, -0.05178, 0.06111, 0.9968, -0.05178, 0.06111, 0.9968, -0.05178, 0.06111, 0.9968, 0.04461, 0.1614, 0.9859, 0.04461, 0.1614, 0.9859, 0.04461, 0.1614, 0.9859, 0.06019, 0.1575, 0.9857, 0.06019, 0.1575, 0.9857, 0.06019, 0.1575, 0.9857, -0.04546, -0.14, -0.9891, -0.04546, -0.14, -0.9891, -0.04546, -0.14, -0.9891, -0.06805, -0.007266, 0.9977, -0.06805, -0.007266, 0.9977, -0.06805, -0.007266, 0.9977, 0.06006, -0.2445, 0.9678, 0.06006, -0.2445, 0.9678, 0.06006, -0.2445, 0.9678, -0.001925, -0.4527, 0.8917, -0.001925, -0.4527, 0.8917, -0.001925, -0.4527, 0.8917, -0.4216, -0.1086, 0.9003, -0.4216, -0.1086, 0.9003, -0.4216, -0.1086, 0.9003, -0.06508, 0.06407, 0.9958, -0.04427, 0.03163, 0.9985, -0.02883, 0.0076, 0.9996, -0.03722, 0.1159, 0.9926, -0.03722, 0.1159, 0.9926, -0.03722, 0.1159, 0.9926, 0.2508, 0.8983, -0.3607, 0.2508, 0.8983, -0.3607, 0.2508, 0.8983, -0.3607, -0.6594, 0.6021, -0.4502, -0.6594, 0.6021, -0.4502, -0.6594, 0.6021, -0.4502, -0.3553, 0.07843, 0.9315, -0.3553, 0.07843, 0.9315, -0.3553, 0.07843, 0.9315, -0.6607, -0.6814, -0.315, -0.6607, -0.6814, -0.315, -0.6607, -0.6814, -0.315, 0.3013, -0.8996, -0.316, 0.3013, -0.8996, -0.316, 0.3013, -0.8996, -0.316, -0.04546, -0.14, -0.9891, -0.04546, -0.14, -0.9891, -0.04546, -0.14, -0.9891, -0.04546, -0.14, -0.9891, -0.04546, -0.14, -0.9891, -0.04546, -0.14, -0.9891, -0.8261, -0.4046, -0.3922, -0.8261, -0.4046, -0.3922, -0.8261, -0.4046, -0.3922, -0.03576, -0.132, -0.9906, -0.03481, -0.1364, -0.99, -0.03613, -0.1331, -0.9904, -0.04546, -0.14, -0.9891, -0.04546, -0.14, -0.9891, -0.04546, -0.14, -0.9891, -0.04546, -0.14, -0.9891, -0.04546, -0.14, -0.9891, -0.04546, -0.14, -0.9891, -0.04193, -0.1354, -0.9899, -0.04193, -0.1354, -0.9899, -0.04193, -0.1354, -0.9899, 0.2983, -0.8918, -0.3403, 0.2983, -0.8918, -0.3403, 0.2983, -0.8918, -0.3403, -0.1086, -0.9037, -0.4142, -0.1086, -0.9037, -0.4142, -0.1086, -0.9037, -0.4142, -0.04546, -0.14, -0.9891, -0.04546, -0.14, -0.9891, -0.04546, -0.14, -0.9891, -0.04546, -0.14, -0.9891, -0.04546, -0.14, -0.9891, -0.04546, -0.14, -0.9891, -0.183, -0.9134, -0.3635, -0.183, -0.9134, -0.3635, -0.183, -0.9134, -0.3635, -0.08444, 0.09445, 0.9919, -0.08444, 0.09445, 0.9919, -0.08444, 0.09445, 0.9919, -0.04546, -0.14, -0.9891, -0.04546, -0.14, -0.9891, -0.04546, -0.14, -0.9891, 0.7862, -0.5605, -0.2604, 0.7862, -0.5605, -0.2604, 0.7862, -0.5605, -0.2604, -0.06846, -0.1877, 0.9798, -0.06846, -0.1877, 0.9798, -0.06846, -0.1877, 0.9798, -0.06186, -0.2095, 0.9759, -0.06186, -0.2095, 0.9759, -0.06186, -0.2095, 0.9759, 0.06476, 0.07047, 0.9954, 0.06476, 0.07047, 0.9954, 0.06476, 0.07047, 0.9954, -0.202, -0.0523, 0.978, -0.202, -0.0523, 0.978, -0.202, -0.0523, 0.978, -0.07904, -0.01601, 0.9967, -0.07904, -0.01601, 0.9967, -0.07904, -0.01601, 0.9967, -0.07496, -0.008414, 0.9972, -0.07496, -0.008414, 0.9972, -0.07496, -0.008414, 0.9972, -0.0958, -0.01577, 0.9953, -0.0958, -0.01577, 0.9953, -0.0958, -0.01577, 0.9953, -0.01156, 0.3089, 0.951, -0.04993, 0.1631, 0.9853, -0.03632, 0.2171, 0.9755, -0.04546, -0.14, -0.9891, -0.04546, -0.14, -0.9891, -0.04546, -0.14, -0.9891, 0.09142, 0.8621, -0.4984, 0.09142, 0.8621, -0.4984, 0.09142, 0.8621, -0.4984, -0.06286, 0.918, -0.3915, -0.06286, 0.918, -0.3915, -0.06286, 0.918, -0.3915, -0.02286, 0.06777, 0.9974, -0.02286, 0.06777, 0.9974, -0.02286, 0.06777, 0.9974, -0.2942, 0.8343, -0.4662, -0.2942, 0.8343, -0.4662, -0.2942, 0.8343, -0.4662, 0.5516, -0.7769, -0.3035, 0.5516, -0.7769, -0.3035, 0.5516, -0.7769, -0.3035, 0.6206, -0.6908, -0.3709, 0.6206, -0.6908, -0.3709, 0.6206, -0.6908, -0.3709, 0.8786, -0.3095, -0.3637, 0.8786, -0.3095, -0.3637, 0.8786, -0.3095, -0.3637, 0.5345, 0.8065, -0.2526, 0.5345, 0.8065, -0.2526, 0.5345, 0.8065, -0.2526, -0.04546, -0.14, -0.9891, -0.04546, -0.14, -0.9891, -0.04546, -0.14, -0.9891, 0.3701, -0.5072, 0.7783, 0.3701, -0.5072, 0.7783, 0.3701, -0.5072, 0.7783, -0.7348, 0.4955, -0.4633, -0.7348, 0.4955, -0.4633, -0.7348, 0.4955, -0.4633, -0.06593, 0.0639, 0.9958, -0.06593, 0.0639, 0.9958, -0.06593, 0.0639, 0.9958, 0.01947, -0.9887, -0.1489, 0.01947, -0.9887, -0.1489, 0.01947, -0.9887, -0.1489, 0.5462, -0.7306, -0.4097, 0.5462, -0.7306, -0.4097, 0.5462, -0.7306, -0.4097, -0.04546, -0.14, -0.9891, -0.04546, -0.14, -0.9891, -0.04546, -0.14, -0.9891, -0.04546, -0.14, -0.9891, -0.04546, -0.14, -0.9891, -0.04546, -0.14, -0.9891, -0.04546, -0.14, -0.9891, -0.04546, -0.14, -0.9891, -0.04546, -0.14, -0.9891, -0.04546, -0.14, -0.9891, -0.04546, -0.14, -0.9891, -0.04546, -0.14, -0.9891, -0.04018, -0.1368, -0.9898, -0.04018, -0.1368, -0.9898, -0.04018, -0.1368, -0.9898, -0.03841, -0.1301, -0.9908, -0.03841, -0.1301, -0.9908, -0.03841, -0.1301, -0.9908, -0.03613, -0.1331, -0.9904, -0.03675, -0.1317, -0.9906, -0.03576, -0.132, -0.9906, -0.3915, -0.8325, -0.3921, -0.3915, -0.8325, -0.3921, -0.3915, -0.8325, -0.3921, -0.04546, -0.14, -0.9891, -0.04546, -0.14, -0.9891, -0.04546, -0.14, -0.9891, -0.02883, 0.0076, 0.9996, -0.04427, 0.03163, 0.9985, 0.2419, -0.4087, 0.88])] * 3)])
me_cube_009 = bpy.data.meshes.new('Cube.009')
me_cube_009.from_pydata([(0.4926, 0.123, 0.645), (0.4985, -0.06942, 0.6107), (0.1918, -0.1389, 0.5185), (0.3297, 0.1423, 0.6516), (0.433, -0.02772, 0.7816), (0.2848, -0.1131, 0.5294), (0.05896, 0.3509, -0.441), (0.3171, -0.02919, -0.5163), (-0.1515, 0.0005105, -0.3604), (-0.09274, 0.3061, -0.2784), (-0.05822, -0.2965, -0.4724)], [], [(1, 5, 10, 7), (0, 4, 1), (1, 4, 5), (2, 4, 3), (4, 0, 3), (5, 4, 2), (6, 7, 10, 8, 9), (5, 2, 8, 10), (3, 0, 6, 9), (2, 3, 9, 8), (0, 1, 7, 6)])
me_cube_009.polygons.foreach_set('use_smooth', [True] * 11)
_k = set([(0, 1), (0, 3), (0, 4), (0, 6), (1, 4), (1, 5), (1, 7), (2, 3), (2, 4), (2, 5), (2, 8), (3, 4), (3, 9), (4, 5), (5, 10), (6, 7), (6, 9), (7, 10), (8, 9), (8, 10)])
me_cube_009.attributes.new('sharp_edge', 'BOOLEAN', 'EDGE').data.foreach_set('value', [ (min(e.vertices), max(e.vertices)) in _k for e in me_cube_009.edges])
me_cube_009.materials.append(mat_berry)
me_cube_009.use_remesh_preserve_volume = False
me_cube_009.use_remesh_preserve_attributes = False
me_cube_009.use_mirror_vertex_groups = False
me_cube_009.update()
me_cube_009.normals_split_custom_set([tuple(v) for v in zip(*[iter([0.4689, -0.8814, -0.05625, 0.4689, -0.8814, -0.05625, 0.4689, -0.8814, -0.05625, 0.4689, -0.8814, -0.05625, 0.9303, -0.03661, 0.365, 0.9303, -0.03661, 0.365, 0.9303, -0.03661, 0.365, 0.09347, -0.9584, 0.2696, 0.09347, -0.9584, 0.2696, 0.09347, -0.9584, 0.2696, -0.7471, 0.05258, 0.6627, -0.7471, 0.05258, 0.6627, -0.7471, 0.05258, 0.6627, 0.1069, 0.6441, 0.7574, 0.1069, 0.6441, 0.7574, 0.1069, 0.6441, 0.7574, 0.2428, -0.9532, 0.1801, 0.2428, -0.9532, 0.1801, 0.2428, -0.9532, 0.1801, -0.3967, 0.1422, -0.9069, -0.3967, 0.1422, -0.9069, -0.3967, 0.1422, -0.9069, -0.3967, 0.1422, -0.9069, -0.3967, 0.1422, -0.9069, -0.7378, -0.6125, 0.2836, -0.7378, -0.6125, 0.2836, -0.7378, -0.6125, 0.2836, -0.7378, -0.6125, 0.2836, 0.01854, 0.9829, 0.1831, 0.01854, 0.9829, 0.1831, 0.01854, 0.9829, 0.1831, 0.01854, 0.9829, 0.1831, -0.9007, 0.1527, 0.4068, -0.9007, 0.1527, 0.4068, -0.9007, 0.1527, 0.4068, -0.9007, 0.1527, 0.4068, 0.8771, 0.4411, -0.1903, 0.8771, 0.4411, -0.1903, 0.8771, 0.4411, -0.1903, 0.8771, 0.4411, -0.1903])] * 3)])
me_cube_012 = bpy.data.meshes.new('Cube.012')
me_cube_012.from_pydata([(0.1659, 0.1821, 0.1416), (0.2035, -0.01592, 0.1258), (-0.1459, 0.03777, 0.2003), (-0.0613, 0.1947, 0.1512), (0.03606, 0.05111, 0.2682), (0.02489, -0.1669, 0.1621), (0.03095, 0.04272, -0.1902), (0.04151, -0.06837, -0.2153), (-0.1504, -0.1007, -0.2206), (-0.09623, 0.01077, -0.2026), (-0.04894, -0.1672, -0.2206)], [], [(1, 5, 10, 7), (0, 4, 1), (1, 4, 5), (2, 4, 3), (4, 0, 3), (5, 4, 2), (6, 7, 10, 8, 9), (5, 2, 8, 10), (3, 0, 6, 9), (2, 3, 9, 8), (0, 1, 7, 6)])
me_cube_012.polygons.foreach_set('use_smooth', [True] * 11)
_k = set([(0, 1), (0, 3), (0, 4), (0, 6), (1, 4), (1, 5), (1, 7), (2, 3), (2, 4), (2, 5), (2, 8), (3, 4), (3, 9), (4, 5), (5, 10), (6, 7), (6, 9), (7, 10), (8, 9), (8, 10)])
me_cube_012.attributes.new('sharp_edge', 'BOOLEAN', 'EDGE').data.foreach_set('value', [ (min(e.vertices), max(e.vertices)) in _k for e in me_cube_012.edges])
me_cube_012.materials.append(mat_berry)
me_cube_012.use_remesh_preserve_volume = False
me_cube_012.use_remesh_preserve_attributes = False
me_cube_012.use_mirror_vertex_groups = False
me_cube_012.update()
me_cube_012.normals_split_custom_set([tuple(v) for v in zip(*[iter([0.6613, -0.7324, -0.1621, 0.6613, -0.7324, -0.1621, 0.6613, -0.7324, -0.1621, 0.6613, -0.7324, -0.1621, 0.6618, 0.0663, 0.7468, 0.6618, 0.0663, 0.7468, 0.6618, 0.0663, 0.7468, 0.4954, -0.4005, 0.7708, 0.4954, -0.4005, 0.7708, 0.4954, -0.4005, 0.7708, -0.3418, 0.4438, 0.8284, -0.3418, 0.4438, 0.8284, -0.3418, 0.4438, 0.8284, 0.06805, 0.6579, 0.75, 0.06805, 0.6579, 0.75, 0.06805, 0.6579, 0.75, -0.2933, -0.4061, 0.8655, -0.2933, -0.4061, 0.8655, -0.2933, -0.4061, 0.8655, 0.01815, 0.1385, -0.9902, 0.01815, 0.1385, -0.9902, 0.01815, 0.1385, -0.9902, 0.01815, 0.1385, -0.9902, 0.01815, 0.1385, -0.9902, -0.6797, -0.7088, 0.1886, -0.6797, -0.7088, 0.1886, -0.6797, -0.7088, 0.1886, -0.6797, -0.7088, 0.1886, -0.04636, 0.9079, -0.4166, -0.04636, 0.9079, -0.4166, -0.04636, 0.9079, -0.4166, -0.04636, 0.9079, -0.4166, -0.8861, 0.4422, -0.1389, -0.8861, 0.4422, -0.1389, -0.8861, 0.4422, -0.1389, -0.8861, 0.4422, -0.1389, 0.8756, 0.195, -0.442, 0.8756, 0.195, -0.442, 0.8756, 0.195, -0.442, 0.8756, 0.195, -0.442])] * 3)])
me_cube_013 = bpy.data.meshes.new('Cube.013')
me_cube_013.from_pydata([(0.454, 0.3156, 0.4131), (0.452, 0.07649, 0.3562), (0.04731, 0.09734, 0.5158), (0.1485, 0.3108, 0.4403), (0.3221, 0.1802, 0.6083), (0.338, -0.1206, 0.425), (-0.1327, 0.2623, -0.1546), (-0.1072, -0.005598, -0.2152), (-0.5771, -0.1123, -0.1388), (-0.4464, 0.1565, -0.09545), (-0.3254, -0.244, -0.2277)], [], [(1, 5, 10, 7), (0, 4, 1), (1, 4, 5), (2, 4, 3), (4, 0, 3), (5, 4, 2), (6, 7, 10, 8, 9), (5, 2, 8, 10), (3, 0, 6, 9), (2, 3, 9, 8), (0, 1, 7, 6)])
me_cube_013.polygons.foreach_set('use_smooth', [True] * 11)
_k = set([(0, 1), (0, 3), (0, 4), (0, 6), (1, 4), (1, 5), (1, 7), (2, 3), (2, 4), (2, 5), (2, 8), (3, 4), (3, 9), (4, 5), (5, 10), (6, 7), (6, 9), (7, 10), (8, 9), (8, 10)])
me_cube_013.attributes.new('sharp_edge', 'BOOLEAN', 'EDGE').data.foreach_set('value', [ (min(e.vertices), max(e.vertices)) in _k for e in me_cube_013.edges])
me_cube_013.materials.append(mat_berry)
me_cube_013.use_remesh_preserve_volume = False
me_cube_013.use_remesh_preserve_attributes = False
me_cube_013.use_mirror_vertex_groups = False
me_cube_013.update()
me_cube_013.normals_split_custom_set([tuple(v) for v in zip(*[iter([0.634, -0.5533, -0.5403, 0.634, -0.5533, -0.5403, 0.634, -0.5533, -0.5403, 0.634, -0.5533, -0.5403, 0.8601, -0.1246, 0.4947, 0.8601, -0.1246, 0.4947, 0.8601, -0.1246, 0.4947, 0.8017, -0.2795, 0.5284, 0.8017, -0.2795, 0.5284, 0.8017, -0.2795, 0.5284, -0.4056, 0.4693, 0.7844, -0.4056, 0.4693, 0.7844, -0.4056, 0.4693, 0.7844, 0.03964, 0.8081, 0.5877, 0.03964, 0.8081, 0.5877, 0.03964, 0.8081, 0.5877, -0.127, -0.5211, 0.844, -0.127, -0.5211, 0.844, -0.127, -0.5211, 0.844, -0.2205, 0.2317, -0.9475, -0.2205, 0.2317, -0.9475, -0.2205, 0.2317, -0.9475, -0.2205, 0.2317, -0.9475, -0.2205, 0.2317, -0.9475, -0.3309, -0.7837, 0.5257, -0.3309, -0.7837, 0.5257, -0.3309, -0.7837, 0.5257, -0.3309, -0.7837, 0.5257, -0.1756, 0.9845, 0.002702, -0.1756, 0.9845, 0.002702, -0.1756, 0.9845, 0.002702, -0.1756, 0.9845, 0.002702, -0.7021, 0.3778, 0.6036, -0.7021, 0.3778, 0.6036, -0.7021, 0.3778, 0.6036, -0.7021, 0.3778, 0.6036, 0.6797, 0.1953, -0.707, 0.6797, 0.1953, -0.707, 0.6797, 0.1953, -0.707, 0.6797, 0.1953, -0.707])] * 3)])

# ---- objects
ob_cube_023 = bpy.data.objects.new('Cube.023', me_cube_033)
ob_cube_032 = bpy.data.objects.new('Cube.032', me_cube_032)
ob_cube_031 = bpy.data.objects.new('Cube.031', me_cube_031)
ob_cube_030 = bpy.data.objects.new('Cube.030', me_cube_030)
ob_cube_029 = bpy.data.objects.new('Cube.029', me_cube_029)
ob_cube_028 = bpy.data.objects.new('Cube.028', me_cube_028)
ob_cube_027 = bpy.data.objects.new('Cube.027', me_cube_027)
ob_cube_026 = bpy.data.objects.new('Cube.026', me_cube_026)
ob_cube_025 = bpy.data.objects.new('Cube.025', me_cube_025)
ob_cube_024 = bpy.data.objects.new('Cube.024', me_cube_024)
ob_cube_022 = bpy.data.objects.new('Cube.022', me_cube_022)
ob_cube_021 = bpy.data.objects.new('Cube.021', me_cube_021)
ob_cube_020 = bpy.data.objects.new('Cube.020', me_cube_020)
ob_cube_019 = bpy.data.objects.new('Cube.019', me_cube_019)
ob_cube_018 = bpy.data.objects.new('Cube.018', me_cube_018)
ob_cube_014 = bpy.data.objects.new('Cube.014', me_cube_003)
ob_cube_002 = bpy.data.objects.new('Cube.002', me_cube_002)
ob_cube_003 = bpy.data.objects.new('Cube.003', me_cube_005)
ob_cube_005 = bpy.data.objects.new('Cube.005', me_cube_015)
ob_cube_006 = bpy.data.objects.new('Cube.006', me_cube_007)
ob_icosphere = bpy.data.objects.new('Icosphere', me_icosphere_001)
ob_cube_007 = bpy.data.objects.new('Cube.007', me_cube_009)
ob_cube_012 = bpy.data.objects.new('Cube.012', me_cube_012)
ob_cube_013 = bpy.data.objects.new('Cube.013', me_cube_013)
ob_point_001 = bpy.data.objects.new('Point.001', light_point_001)
ob_lamp = bpy.data.objects.new('Lamp', light_lamp)

# ---- transforms, parenting, visibility, modifiers, constraints
ob_cube_023.location = (-0.8908, 0.7919, 0.9305)
ob_cube_023.rotation_euler = (-6.777, 0.1202, -4.276)
ob_cube_023.scale = (1.14, 1.14, 1.14)
ob_cube_023.color = (0.8, 0.8, 0.8, 1.0)
ob_cube_023.lineart.crease_threshold = 0.0
ob_cube_032.location = (-1.176, -0.1448, 0.5354)
ob_cube_032.rotation_euler = (0.4729, -0.1535, 3.06)
ob_cube_032.scale = (1.075, 1.189, 1.343)
ob_cube_032.color = (0.8, 0.8, 0.8, 1.0)
ob_cube_032.lineart.crease_threshold = 0.0
ob_cube_031.location = (-0.02842, 1.324, 1.033)
ob_cube_031.rotation_euler = (-1.356, 3.378, -12.52)
ob_cube_031.scale = (1.14, 1.14, 1.14)
ob_cube_031.color = (0.8, 0.8, 0.8, 1.0)
ob_cube_031.lineart.crease_threshold = 0.0
ob_cube_030.location = (0.4238, 1.395, 0.9043)
ob_cube_030.rotation_euler = (-2.263, 1.429, -10.21)
ob_cube_030.scale = (1.14, 1.14, 1.14)
ob_cube_030.color = (0.8, 0.8, 0.8, 1.0)
ob_cube_030.lineart.crease_threshold = 0.0
ob_cube_029.location = (1.572, 0.3736, 0.6375)
ob_cube_029.rotation_euler = (-0.01399, -0.2636, -12.52)
ob_cube_029.scale = (1.473, 1.473, 1.473)
ob_cube_029.color = (0.8, 0.8, 0.8, 1.0)
ob_cube_029.lineart.crease_threshold = 0.0
ob_cube_028.location = (0.9816, 0.7698, 0.8834)
ob_cube_028.rotation_euler = (-0.3541, 0.04049, 0.08609)
ob_cube_028.scale = (1.147, 1.147, 1.147)
ob_cube_028.color = (0.8, 0.8, 0.8, 1.0)
ob_cube_028.lineart.crease_threshold = 0.0
ob_cube_027.location = (1.294, 0.1315, 0.6176)
ob_cube_027.rotation_euler = (-0.2899, 0.07455, -0.8758)
ob_cube_027.scale = (1.334, 1.334, 1.334)
ob_cube_027.color = (0.8, 0.8, 0.8, 1.0)
ob_cube_027.lineart.crease_threshold = 0.0
ob_cube_026.location = (1.467, -0.831, 0.6421)
ob_cube_026.rotation_euler = (0.07578, 0.5066, 4.735)
ob_cube_026.scale = (0.7716, 0.8382, 1.22)
ob_cube_026.color = (0.8, 0.8, 0.8, 1.0)
ob_cube_026.lineart.crease_threshold = 0.0
ob_cube_025.location = (-1.118, 0.377, 1.049)
ob_cube_025.rotation_euler = (0.2046, 0.0127, 3.753)
ob_cube_025.scale = (0.9798, 1.266, 2.069)
ob_cube_025.color = (0.8, 0.8, 0.8, 1.0)
ob_cube_025.lineart.crease_threshold = 0.0
ob_cube_024.location = (1.525, -0.3375, 0.3074)
ob_cube_024.rotation_euler = (0.7803, -0.3005, 1.547)
ob_cube_024.scale = (0.9227, 0.9728, 1.485)
ob_cube_024.color = (0.8, 0.8, 0.8, 1.0)
ob_cube_024.lineart.crease_threshold = 0.0
ob_cube_022.location = (-0.5, 0.7976, 0.6845)
ob_cube_022.rotation_euler = (-0.1107, 0.3658, -3.931)
ob_cube_022.scale = (0.8244, 1.033, 1.167)
ob_cube_022.color = (0.8, 0.8, 0.8, 1.0)
ob_cube_022.lineart.crease_threshold = 0.0
ob_cube_021.location = (0.3937, 0.9009, 0.6888)
ob_cube_021.rotation_euler = (-0.474, -0.1577, -0.945)
ob_cube_021.scale = (0.8622, 0.7362, 1.343)
ob_cube_021.color = (0.8, 0.8, 0.8, 1.0)
ob_cube_021.lineart.crease_threshold = 0.0
ob_cube_020.location = (0.9402, 0.4039, 1.082)
ob_cube_020.rotation_euler = (-0.1308, -0.2394, -2.56)
ob_cube_020.scale = (0.948, 0.8095, 1.476)
ob_cube_020.color = (0.8, 0.8, 0.8, 1.0)
ob_cube_020.lineart.crease_threshold = 0.0
ob_cube_019.location = (0.271, 0.8239, 0.3506)
ob_cube_019.rotation_euler = (-0.2604, -0.2247, -2.94)
ob_cube_019.scale = (0.8585, 0.7331, 1.337)
ob_cube_019.color = (0.8, 0.8, 0.8, 1.0)
ob_cube_019.lineart.crease_threshold = 0.0
ob_cube_018.location = (0.1386, 0.9679, 1.119)
ob_cube_018.rotation_euler = (0.09836, -0.1365, -1.978)
ob_cube_018.scale = (1.005, 0.8691, 1.475)
ob_cube_018.color = (0.8, 0.8, 0.8, 1.0)
ob_cube_018.lineart.crease_threshold = 0.0
ob_cube_014.location = (1.065, -0.08718, 0.4208)
ob_cube_014.rotation_euler = (-0.5249, -0.6354, -2.17)
ob_cube_014.scale = (0.6341, 0.5415, 0.9873)
ob_cube_014.color = (0.8, 0.8, 0.8, 1.0)
ob_cube_014.lineart.crease_threshold = 0.0
ob_cube_002.location = (-0.2476, 0.9859, 0.5336)
ob_cube_002.rotation_euler = (0.2634, -0.3881, -1.559)
ob_cube_002.scale = (0.8564, 0.8564, 0.8564)
ob_cube_002.color = (0.8, 0.8, 0.8, 1.0)
ob_cube_002.lineart.crease_threshold = 0.0
ob_cube_003.location = (-0.3819, 0.4264, 0.7084)
ob_cube_003.rotation_euler = (0.2066, 0.2107, -2.144)
ob_cube_003.scale = (0.8965, 0.8965, 0.8965)
ob_cube_003.color = (0.8, 0.8, 0.8, 1.0)
ob_cube_003.lineart.crease_threshold = 0.0
ob_cube_005.location = (-0.05119, 0.5982, 0.4224)
ob_cube_005.rotation_euler = (0.02638, 0.04198, -2.86)
ob_cube_005.scale = (0.7844, 0.6785, 1.152)
ob_cube_005.color = (0.8, 0.8, 0.8, 1.0)
ob_cube_005.lineart.crease_threshold = 0.0
ob_cube_006.location = (1.058, 0.4162, 0.6694)
ob_cube_006.rotation_euler = (-0.02058, -0.5158, -2.893)
ob_cube_006.scale = (0.9759, 1.223, 1.382)
ob_cube_006.color = (0.8, 0.8, 0.8, 1.0)
ob_cube_006.lineart.crease_threshold = 0.0
ob_icosphere.location = (-0.1142, -0.7045, 0.07348)
ob_icosphere.rotation_euler = (0.1037, -0.03369, 0.753)
ob_icosphere.scale = (1.684, 1.689, 1.242)
ob_icosphere.color = (0.8, 0.8, 0.8, 1.0)
ob_icosphere.lineart.crease_threshold = 0.0
ob_cube_007.location = (1.484, 0.1908, 0.5198)
ob_cube_007.rotation_euler = (-0.8552, -0.4497, -1.297)
ob_cube_007.scale = (1.147, 1.147, 1.147)
ob_cube_007.color = (0.8, 0.8, 0.8, 1.0)
ob_cube_007.lineart.crease_threshold = 0.0
ob_cube_012.location = (1.476, 0.8879, 0.6752)
ob_cube_012.rotation_euler = (-5.865, 0.1136, -4.999)
ob_cube_012.scale = (1.14, 1.14, 1.14)
ob_cube_012.color = (0.8, 0.8, 0.8, 1.0)
ob_cube_012.lineart.crease_threshold = 0.0
ob_cube_013.location = (-1.01, -0.3976, 0.292)
ob_cube_013.rotation_euler = (-0.08458, 0.0561, 3.654)
ob_cube_013.scale = (0.9054, 0.7871, 1.24)
ob_cube_013.color = (0.8, 0.8, 0.8, 1.0)
ob_cube_013.lineart.crease_threshold = 0.0
ob_point_001.location = (0.08806, -1.261, 1.144)
ob_point_001.color = (0.8, 0.8, 0.8, 1.0)
ob_point_001.lineart.crease_threshold = 0.0
ob_lamp.location = (2.943, 0.07607, -0.74)
ob_lamp.rotation_euler = (0.6503, 0.05522, 1.866)
ob_lamp.lock_rotations_4d = False
ob_lamp.empty_display_type = 'ARROWS'
ob_lamp.color = (0.0, 0.0, 0.0, 0.0)
ob_lamp.lineart.crease_threshold = 0.0

# ---- collection membership
col_collection_1.objects.link(ob_cube_023)
col_collection_1.objects.link(ob_cube_032)
col_collection_1.objects.link(ob_cube_031)
col_collection_1.objects.link(ob_cube_030)
col_collection_1.objects.link(ob_cube_029)
col_collection_1.objects.link(ob_cube_028)
col_collection_1.objects.link(ob_cube_027)
col_collection_1.objects.link(ob_cube_026)
col_collection_1.objects.link(ob_cube_025)
col_collection_1.objects.link(ob_cube_024)
col_collection_1.objects.link(ob_cube_022)
col_collection_1.objects.link(ob_cube_021)
col_collection_1.objects.link(ob_cube_020)
col_collection_1.objects.link(ob_cube_019)
col_collection_1.objects.link(ob_cube_018)
col_collection_1.objects.link(ob_cube_014)
col_collection_1.objects.link(ob_cube_002)
col_collection_1.objects.link(ob_cube_003)
col_collection_1.objects.link(ob_cube_005)
col_collection_1.objects.link(ob_cube_006)
col_collection_1.objects.link(ob_icosphere)
col_collection_1.objects.link(ob_cube_007)
col_collection_1.objects.link(ob_cube_012)
col_collection_1.objects.link(ob_cube_013)
col_collection_1.objects.link(ob_point_001)
col_collection_1.objects.link(ob_lamp)

# ---- scene / render settings (as saved in the file)
scene.frame_start = 1; scene.frame_end = 250; scene.frame_set(1)
scene.render.engine = 'BLENDER_EEVEE_NEXT'
scene.render.resolution_percentage = 50
scene.render.dither_intensity = 0.0
scene.cycles.use_denoising = False
scene.cycles.samples = 128
scene.cycles.sampling_pattern = 'TABULATED_SOBOL'
scene.cycles.use_adaptive_sampling = False
scene.cycles.use_light_tree = False
scene.cycles.blur_glossy = 0.0
scene.cycles.sample_clamp_indirect = 0.0
scene.view_settings.view_transform = 'Standard'
bpy.context.view_layer.update()

# ---- added for rendering (the .blend has no active camera): camera
cam_auto = bpy.data.cameras.new('AutoCamera')
cam_auto.lens = 50.0
cam_auto.sensor_width = 36.0
cam_auto.clip_end = 1000.0
ob_auto_camera = bpy.data.objects.new('AutoCamera', cam_auto)
scene.collection.objects.link(ob_auto_camera)
ob_auto_camera.location = (7.11378, -8.09317, 6.46718)
ob_auto_camera.rotation_euler = (1.09748, -7.21219e-08, 0.694738)
scene.camera = ob_auto_camera
bpy.context.view_layer.update()
